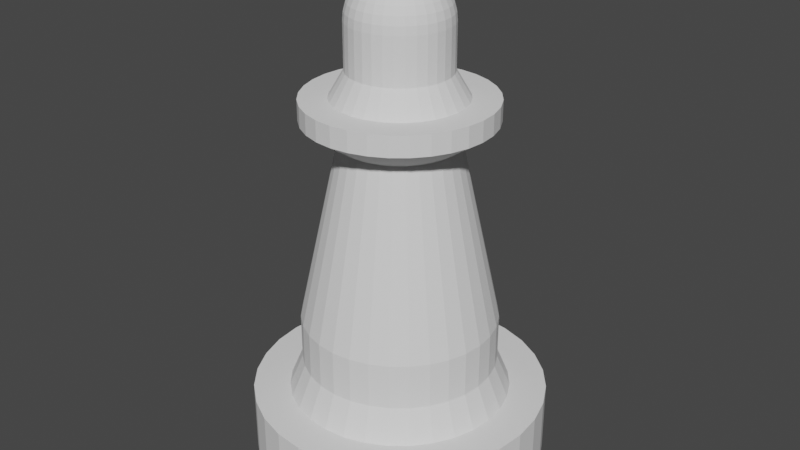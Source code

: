 # Source: player.blend  (saved by Blender 4.0.36; exported with 4.5.12 LTS)
import bpy
from mathutils import Matrix  # noqa: F401  (used for matrix-valued properties, if any)

bpy.ops.wm.read_factory_settings(use_empty=True)
scene = bpy.context.scene
scene.name = 'Scene'

# ---- collections
col_collection = bpy.data.collections.new('Collection'); scene.collection.children.link(col_collection)

# ---- world
world_world = bpy.data.worlds.new('World'); scene.world = world_world
world_world.use_nodes = True; world_world.node_tree.nodes.clear()
_N = world_world.node_tree.nodes; _L = world_world.node_tree.links
n0 = _N.new('ShaderNodeOutputWorld'); n0.name = 'World Output'; n0.location = (300, 300)
n1 = _N.new('ShaderNodeBackground'); n1.name = 'Background'; n1.location = (10, 300)
n1.inputs[0].default_value = (0.05088, 0.05088, 0.05088, 1.0)
_L.new(n1.outputs[0], n0.inputs[0])
n0.is_active_output = True
world_world.color = (0.05088, 0.05088, 0.05088)
world_world.use_sun_shadow = False
world_world.sun_shadow_jitter_overblur = 0.0

# ---- meshes
me_cylinder = bpy.data.meshes.new('Cylinder')
me_cylinder.from_pydata([(0.0, 1.0, -1.0), (0.0, 1.0, -0.5011), (0.1951, 0.9808, -1.0), (0.1951, 0.9808, -0.5011), (0.3827, 0.9239, -1.0), (0.3827, 0.9239, -0.5011), (0.5556, 0.8315, -1.0), (0.5556, 0.8315, -0.5011), (0.7071, 0.7071, -1.0), (0.7071, 0.7071, -0.5011), (0.8315, 0.5556, -1.0), (0.8315, 0.5556, -0.5011), (0.9239, 0.3827, -1.0), (0.9239, 0.3827, -0.5011), (0.9808, 0.1951, -1.0), (0.9808, 0.1951, -0.5011), (1.0, 0.0, -1.0), (1.0, 0.0, -0.5011), (0.9808, -0.1951, -1.0), (0.9808, -0.1951, -0.5011), (0.9239, -0.3827, -1.0), (0.9239, -0.3827, -0.5011), (0.8315, -0.5556, -1.0), (0.8315, -0.5556, -0.5011), (0.7071, -0.7071, -1.0), (0.7071, -0.7071, -0.5011), (0.5556, -0.8315, -1.0), (0.5556, -0.8315, -0.5011), (0.3827, -0.9239, -1.0), (0.3827, -0.9239, -0.5011), (0.1951, -0.9808, -1.0), (0.1951, -0.9808, -0.5011), (0.0, -1.0, -1.0), (0.0, -1.0, -0.5011), (-0.1951, -0.9808, -1.0), (-0.1951, -0.9808, -0.5011), (-0.3827, -0.9239, -1.0), (-0.3827, -0.9239, -0.5011), (-0.5556, -0.8315, -1.0), (-0.5556, -0.8315, -0.5011), (-0.7071, -0.7071, -1.0), (-0.7071, -0.7071, -0.5011), (-0.8315, -0.5556, -1.0), (-0.8315, -0.5556, -0.5011), (-0.9239, -0.3827, -1.0), (-0.9239, -0.3827, -0.5011), (-0.9808, -0.1951, -1.0), (-0.9808, -0.1951, -0.5011), (-1.0, 0.0, -1.0), (-1.0, 0.0, -0.5011), (-0.9808, 0.1951, -1.0), (-0.9808, 0.1951, -0.5011), (-0.9239, 0.3827, -1.0), (-0.9239, 0.3827, -0.5011), (-0.8315, 0.5556, -1.0), (-0.8315, 0.5556, -0.5011), (-0.7071, 0.7071, -1.0), (-0.7071, 0.7071, -0.5011), (-0.5556, 0.8315, -1.0), (-0.5556, 0.8315, -0.5011), (-0.3827, 0.9239, -1.0), (-0.3827, 0.9239, -0.5011), (-0.1951, 0.9808, -1.0), (-0.1951, 0.9808, -0.5011), (0.1468, 0.7383, -0.5011), (-7.766e-09, 0.7527, -0.5011), (0.2881, 0.6954, -0.5011), (0.4182, 0.6259, -0.5011), (0.5322, 0.5322, -0.5011), (0.6259, 0.4182, -0.5011), (0.6954, 0.2881, -0.5011), (0.7383, 0.1468, -0.5011), (0.7527, -2.219e-09, -0.5011), (0.7383, -0.1468, -0.5011), (0.6954, -0.2881, -0.5011), (0.6259, -0.4182, -0.5011), (0.5322, -0.5322, -0.5011), (0.4182, -0.6259, -0.5011), (0.2881, -0.6954, -0.5011), (0.1468, -0.7383, -0.5011), (-7.766e-09, -0.7527, -0.5011), (-0.1468, -0.7383, -0.5011), (-0.2881, -0.6954, -0.5011), (-0.4182, -0.6259, -0.5011), (-0.5322, -0.5322, -0.5011), (-0.6259, -0.4182, -0.5011), (-0.6954, -0.2881, -0.5011), (-0.7383, -0.1468, -0.5011), (-0.7527, -2.219e-09, -0.5011), (-0.7383, 0.1468, -0.5011), (-0.6954, 0.2881, -0.5011), (-0.6259, 0.4182, -0.5011), (-0.5322, 0.5322, -0.5011), (-0.4182, 0.6259, -0.5011), (-0.2881, 0.6954, -0.5011), (-0.1468, 0.7383, -0.5011), (0.1288, 0.6475, -0.2782), (-5.578e-09, 0.6602, -0.2782), (0.2526, 0.6099, -0.2782), (0.3668, 0.5489, -0.2782), (0.4668, 0.4668, -0.2782), (0.5489, 0.3668, -0.2782), (0.6099, 0.2526, -0.2782), (0.6475, 0.1288, -0.2782), (0.6602, -2.497e-09, -0.2782), (0.6475, -0.1288, -0.2782), (0.6099, -0.2526, -0.2782), (0.5489, -0.3668, -0.2782), (0.4668, -0.4668, -0.2782), (0.3668, -0.5489, -0.2782), (0.2526, -0.6099, -0.2782), (0.1288, -0.6475, -0.2782), (-5.578e-09, -0.6602, -0.2782), (-0.1288, -0.6475, -0.2782), (-0.2526, -0.6099, -0.2782), (-0.3668, -0.5489, -0.2782), (-0.4668, -0.4668, -0.2782), (-0.5489, -0.3668, -0.2782), (-0.6099, -0.2526, -0.2782), (-0.6475, -0.1288, -0.2782), (-0.6602, -2.497e-09, -0.2782), (-0.6475, 0.1288, -0.2782), (-0.6099, 0.2526, -0.2782), (-0.5489, 0.3668, -0.2782), (-0.4668, 0.4668, -0.2782), (-0.3668, 0.5489, -0.2782), (-0.2526, 0.6099, -0.2782), (-0.1288, 0.6475, -0.2782), (0.1288, 0.6475, 0.03424), (-3.012e-09, 0.6602, 0.03424), (0.2526, 0.6099, 0.03424), (0.3668, 0.5489, 0.03424), (0.4668, 0.4668, 0.03424), (0.5489, 0.3668, 0.03424), (0.6099, 0.2526, 0.03424), (0.6475, 0.1288, 0.03424), (0.6602, -2.497e-09, 0.03424), (0.6475, -0.1288, 0.03424), (0.6099, -0.2526, 0.03424), (0.5489, -0.3668, 0.03424), (0.4668, -0.4668, 0.03424), (0.3668, -0.5489, 0.03424), (0.2526, -0.6099, 0.03424), (0.1288, -0.6475, 0.03424), (-3.012e-09, -0.6602, 0.03424), (-0.1288, -0.6475, 0.03424), (-0.2526, -0.6099, 0.03424), (-0.3668, -0.5489, 0.03424), (-0.4668, -0.4668, 0.03424), (-0.5489, -0.3668, 0.03424), (-0.6099, -0.2526, 0.03424), (-0.6475, -0.1288, 0.03424), (-0.6602, -2.497e-09, 0.03424), (-0.6475, 0.1288, 0.03424), (-0.6099, 0.2526, 0.03424), (-0.5489, 0.3668, 0.03424), (-0.4668, 0.4668, 0.03424), (-0.3668, 0.5489, 0.03424), (-0.2526, 0.6099, 0.03424), (-0.1288, 0.6475, 0.03424), (0.07623, 0.3832, 1.264), (-1.543e-09, 0.3908, 1.264), (0.1495, 0.361, 1.264), (0.2171, 0.3249, 1.264), (0.2763, 0.2763, 1.264), (0.3249, 0.2171, 1.264), (0.361, 0.1495, 1.264), (0.3832, 0.07623, 1.264), (0.3908, -5.627e-10, 1.264), (0.3832, -0.07623, 1.264), (0.361, -0.1495, 1.264), (0.3249, -0.2171, 1.264), (0.2763, -0.2763, 1.264), (0.2171, -0.3249, 1.264), (0.1495, -0.361, 1.264), (0.07623, -0.3832, 1.264), (-1.543e-09, -0.3908, 1.264), (-0.07623, -0.3832, 1.264), (-0.1495, -0.361, 1.264), (-0.2171, -0.3249, 1.264), (-0.2763, -0.2763, 1.264), (-0.3249, -0.2171, 1.264), (-0.361, -0.1495, 1.264), (-0.3832, -0.07623, 1.264), (-0.3908, -5.627e-10, 1.264), (-0.3832, 0.07623, 1.264), (-0.361, 0.1495, 1.264), (-0.3249, 0.2171, 1.264), (-0.2763, 0.2763, 1.264), (-0.2171, 0.3249, 1.264), (-0.1495, 0.361, 1.264), (-0.07623, 0.3832, 1.264), (0.1221, 0.6138, 1.419), (8.38e-09, 0.6258, 1.419), (0.2395, 0.5782, 1.419), (0.3477, 0.5203, 1.419), (0.4425, 0.4425, 1.419), (0.5203, 0.3477, 1.419), (0.5782, 0.2395, 1.419), (0.6138, 0.1221, 1.419), (0.6258, 4.482e-10, 1.419), (0.6138, -0.1221, 1.419), (0.5782, -0.2395, 1.419), (0.5203, -0.3477, 1.419), (0.4425, -0.4425, 1.419), (0.3477, -0.5203, 1.419), (0.2395, -0.5782, 1.419), (0.1221, -0.6138, 1.419), (8.38e-09, -0.6258, 1.419), (-0.1221, -0.6138, 1.419), (-0.2395, -0.5782, 1.419), (-0.3477, -0.5203, 1.419), (-0.4425, -0.4425, 1.419), (-0.5203, -0.3477, 1.419), (-0.5782, -0.2395, 1.419), (-0.6138, -0.1221, 1.419), (-0.6258, 4.482e-10, 1.419), (-0.6138, 0.1221, 1.419), (-0.5782, 0.2395, 1.419), (-0.5203, 0.3477, 1.419), (-0.4425, 0.4425, 1.419), (-0.3477, 0.5203, 1.419), (-0.2395, 0.5782, 1.419), (-0.1221, 0.6138, 1.419), (0.1221, 0.6138, 1.557), (-1.712e-09, 0.6258, 1.557), (0.2395, 0.5782, 1.557), (0.3477, 0.5203, 1.557), (0.4425, 0.4425, 1.557), (0.5203, 0.3477, 1.557), (0.5782, 0.2395, 1.557), (0.6138, 0.1221, 1.557), (0.6258, 4.482e-10, 1.557), (0.6138, -0.1221, 1.557), (0.5782, -0.2395, 1.557), (0.5203, -0.3477, 1.557), (0.4425, -0.4425, 1.557), (0.3477, -0.5203, 1.557), (0.2395, -0.5782, 1.557), (0.1221, -0.6138, 1.557), (-1.712e-09, -0.6258, 1.557), (-0.1221, -0.6138, 1.557), (-0.2395, -0.5782, 1.557), (-0.3477, -0.5203, 1.557), (-0.4425, -0.4425, 1.557), (-0.5203, -0.3477, 1.557), (-0.5782, -0.2395, 1.557), (-0.6138, -0.1221, 1.557), (-0.6258, 4.482e-10, 1.557), (-0.6138, 0.1221, 1.557), (-0.5782, 0.2395, 1.557), (-0.5203, 0.3477, 1.557), (-0.4425, 0.4425, 1.557), (-0.3477, 0.5203, 1.557), (-0.2395, 0.5782, 1.557), (-0.1221, 0.6138, 1.557), (0.08583, 0.4315, 1.557), (1.461e-09, 0.44, 1.557), (0.1684, 0.4065, 1.557), (0.2444, 0.3658, 1.557), (0.3111, 0.3111, 1.557), (0.3658, 0.2444, 1.557), (0.4065, 0.1684, 1.557), (0.4315, 0.08583, 1.557), (0.44, -3.51e-10, 1.557), (0.4315, -0.08583, 1.557), (0.4065, -0.1684, 1.557), (0.3658, -0.2444, 1.557), (0.3111, -0.3111, 1.557), (0.2444, -0.3658, 1.557), (0.1684, -0.4065, 1.557), (0.08583, -0.4315, 1.557), (1.461e-09, -0.44, 1.557), (-0.08583, -0.4315, 1.557), (-0.1684, -0.4065, 1.557), (-0.2444, -0.3658, 1.557), (-0.3111, -0.3111, 1.557), (-0.3658, -0.2444, 1.557), (-0.4065, -0.1684, 1.557), (-0.4315, -0.08583, 1.557), (-0.44, -3.51e-10, 1.557), (-0.4315, 0.08583, 1.557), (-0.4065, 0.1684, 1.557), (-0.3658, 0.2444, 1.557), (-0.3111, 0.3111, 1.557), (-0.2444, 0.3658, 1.557), (-0.1684, 0.4065, 1.557), (-0.08583, 0.4315, 1.557), (0.06626, 0.3331, 1.728), (-5.283e-09, 0.3396, 1.728), (0.13, 0.3138, 1.728), (0.1887, 0.2824, 1.728), (0.2401, 0.2401, 1.728), (0.2824, 0.1887, 1.728), (0.3138, 0.13, 1.728), (0.3331, 0.06626, 1.728), (0.3396, 1.008e-09, 1.728), (0.3331, -0.06626, 1.728), (0.3138, -0.13, 1.728), (0.2824, -0.1887, 1.728), (0.2401, -0.2401, 1.728), (0.1887, -0.2824, 1.728), (0.13, -0.3138, 1.728), (0.06626, -0.3331, 1.728), (-5.283e-09, -0.3396, 1.728), (-0.06626, -0.3331, 1.728), (-0.13, -0.3138, 1.728), (-0.1887, -0.2824, 1.728), (-0.2401, -0.2401, 1.728), (-0.2824, -0.1887, 1.728), (-0.3138, -0.13, 1.728), (-0.3331, -0.06626, 1.728), (-0.3396, 1.008e-09, 1.728), (-0.3331, 0.06626, 1.728), (-0.3138, 0.13, 1.728), (-0.2824, 0.1887, 1.728), (-0.2401, 0.2401, 1.728), (-0.1887, 0.2824, 1.728), (-0.13, 0.3138, 1.728), (-0.06626, 0.3331, 1.728), (0.0, 1.0, -0.9705), (0.1951, 0.9808, -0.9705), (0.3827, 0.9239, -0.9705), (0.5556, 0.8315, -0.9705), (0.7071, 0.7071, -0.9705), (0.8315, 0.5556, -0.9705), (0.9239, 0.3827, -0.9705), (0.9808, 0.1951, -0.9705), (1.0, 0.0, -0.9705), (0.9808, -0.1951, -0.9705), (0.9239, -0.3827, -0.9705), (0.8315, -0.5556, -0.9705), (0.7071, -0.7071, -0.9705), (0.5556, -0.8315, -0.9705), (0.3827, -0.9239, -0.9705), (0.1951, -0.9808, -0.9705), (0.0, -1.0, -0.9705), (-0.1951, -0.9808, -0.9705), (-0.3827, -0.9239, -0.9705), (-0.5556, -0.8315, -0.9705), (-0.7071, -0.7071, -0.9705), (-0.8315, -0.5556, -0.9705), (-0.9239, -0.3827, -0.9705), (-0.9808, -0.1951, -0.9705), (-1.0, 0.0, -0.9705), (-0.9808, 0.1951, -0.9705), (-0.9239, 0.3827, -0.9705), (-0.8315, 0.5556, -0.9705), (-0.7071, 0.7071, -0.9705), (-0.5556, 0.8315, -0.9705), (-0.3827, 0.9239, -0.9705), (-0.1951, 0.9808, -0.9705), (0.003076, 0.01546, 2.358), (0.06626, 0.3331, 2.036), (0.01405, 0.07062, 2.353), (0.02468, 0.1241, 2.339), (0.03467, 0.1743, 2.315), (0.04369, 0.2196, 2.283), (0.05147, 0.2588, 2.243), (0.05779, 0.2905, 2.197), (0.06245, 0.3139, 2.146), (0.0653, 0.3283, 2.092), (8.403e-08, 0.3396, 2.036), (1.788e-07, 0.01577, 2.358), (1.004e-07, 0.3347, 2.092), (1.159e-07, 0.3201, 2.146), (1.306e-07, 0.2962, 2.197), (1.444e-07, 0.2638, 2.243), (1.56e-07, 0.2239, 2.283), (1.655e-07, 0.1777, 2.315), (1.725e-07, 0.1265, 2.339), (1.772e-07, 0.072, 2.353), (0.006034, 0.01457, 2.358), (0.13, 0.3138, 2.036), (0.02755, 0.06652, 2.353), (0.04842, 0.1169, 2.339), (0.068, 0.1642, 2.315), (0.08569, 0.2069, 2.283), (0.101, 0.2438, 2.243), (0.1134, 0.2737, 2.197), (0.1225, 0.2957, 2.146), (0.1281, 0.3092, 2.092), (0.008759, 0.01311, 2.358), (0.1887, 0.2824, 2.036), (0.04, 0.05987, 2.353), (0.0703, 0.1052, 2.339), (0.09872, 0.1477, 2.315), (0.1244, 0.1862, 2.283), (0.1466, 0.2194, 2.243), (0.1646, 0.2463, 2.197), (0.1778, 0.2661, 2.146), (0.1859, 0.2783, 2.092), (0.01115, 0.01115, 2.358), (0.2401, 0.2401, 2.036), (0.05091, 0.05091, 2.353), (0.08947, 0.08947, 2.339), (0.1256, 0.1256, 2.315), (0.1583, 0.1583, 2.283), (0.1866, 0.1866, 2.243), (0.2095, 0.2095, 2.197), (0.2263, 0.2263, 2.146), (0.2367, 0.2367, 2.092), (0.01311, 0.008759, 2.358), (0.2824, 0.1887, 2.036), (0.05987, 0.04, 2.353), (0.1052, 0.0703, 2.339), (0.1477, 0.09872, 2.315), (0.1862, 0.1244, 2.283), (0.2194, 0.1466, 2.243), (0.2463, 0.1646, 2.197), (0.2661, 0.1778, 2.146), (0.2783, 0.1859, 2.092), (0.01457, 0.006033, 2.358), (0.3138, 0.13, 2.036), (0.06652, 0.02755, 2.353), (0.1169, 0.04842, 2.339), (0.1642, 0.068, 2.315), (0.2069, 0.08569, 2.283), (0.2438, 0.101, 2.243), (0.2737, 0.1134, 2.197), (0.2957, 0.1225, 2.146), (0.3092, 0.1281, 2.092), (0.01546, 0.003076, 2.358), (0.3331, 0.06626, 2.036), (0.07062, 0.01405, 2.353), (0.1241, 0.02468, 2.339), (0.1743, 0.03467, 2.315), (0.2196, 0.04369, 2.283), (0.2588, 0.05147, 2.243), (0.2905, 0.05779, 2.197), (0.3139, 0.06245, 2.146), (0.3283, 0.0653, 2.092), (0.01577, 0.0, 2.358), (0.3396, 1.008e-09, 2.036), (0.072, 1.164e-10, 2.353), (0.1265, 4.657e-10, 2.339), (0.1777, 4.657e-10, 2.315), (0.2239, 4.657e-10, 2.283), (0.2638, 6.985e-10, 2.243), (0.2962, 9.313e-10, 2.197), (0.3201, 9.313e-10, 2.146), (0.3347, 9.313e-10, 2.092), (0.01546, -0.003076, 2.358), (0.3331, -0.06626, 2.036), (0.07062, -0.01405, 2.353), (0.1241, -0.02468, 2.339), (0.1743, -0.03467, 2.315), (0.2196, -0.04369, 2.283), (0.2588, -0.05147, 2.243), (0.2905, -0.05779, 2.197), (0.3139, -0.06245, 2.146), (0.3283, -0.0653, 2.092), (0.01457, -0.006033, 2.358), (0.3138, -0.13, 2.036), (0.06652, -0.02755, 2.353), (0.1169, -0.04842, 2.339), (0.1642, -0.068, 2.315), (0.2069, -0.08569, 2.283), (0.2438, -0.101, 2.243), (0.2737, -0.1134, 2.197), (0.2957, -0.1225, 2.146), (0.3092, -0.1281, 2.092), (0.01311, -0.008759, 2.358), (0.2824, -0.1887, 2.036), (0.05987, -0.04, 2.353), (0.1052, -0.0703, 2.339), (0.1477, -0.09872, 2.315), (0.1862, -0.1244, 2.283), (0.2194, -0.1466, 2.243), (0.2463, -0.1646, 2.197), (0.2661, -0.1778, 2.146), (0.2783, -0.1859, 2.092), (0.01115, -0.01115, 2.358), (0.2401, -0.2401, 2.036), (0.05091, -0.05091, 2.353), (0.08947, -0.08947, 2.339), (0.1256, -0.1256, 2.315), (0.1583, -0.1583, 2.283), (0.1866, -0.1866, 2.243), (0.2095, -0.2095, 2.197), (0.2263, -0.2263, 2.146), (0.2367, -0.2367, 2.092), (0.008759, -0.01311, 2.358), (0.1887, -0.2824, 2.036), (0.04, -0.05987, 2.353), (0.0703, -0.1052, 2.339), (0.09872, -0.1477, 2.315), (0.1244, -0.1862, 2.283), (0.1466, -0.2194, 2.243), (0.1646, -0.2463, 2.197), (0.1778, -0.2661, 2.146), (0.1859, -0.2783, 2.092), (0.006034, -0.01457, 2.358), (0.13, -0.3138, 2.036), (0.02755, -0.06652, 2.353), (0.04842, -0.1169, 2.339), (0.068, -0.1642, 2.315), (0.08569, -0.2069, 2.283), (0.101, -0.2438, 2.243), (0.1134, -0.2737, 2.197), (0.1225, -0.2957, 2.146), (0.1281, -0.3092, 2.092), (0.003076, -0.01546, 2.358), (0.06626, -0.3331, 2.036), (0.01405, -0.07062, 2.353), (0.02468, -0.1241, 2.339), (0.03467, -0.1743, 2.315), (0.04369, -0.2196, 2.283), (0.05147, -0.2588, 2.243), (0.05779, -0.2905, 2.197), (0.06245, -0.3139, 2.146), (0.0653, -0.3283, 2.092), (1.788e-07, -0.01577, 2.358), (8.403e-08, -0.3396, 2.036), (1.772e-07, -0.072, 2.353), (1.725e-07, -0.1265, 2.339), (1.655e-07, -0.1777, 2.315), (1.56e-07, -0.2239, 2.283), (1.444e-07, -0.2638, 2.243), (1.306e-07, -0.2962, 2.197), (1.159e-07, -0.3201, 2.146), (1.004e-07, -0.3347, 2.092), (-0.003076, -0.01546, 2.358), (-0.06626, -0.3331, 2.036), (-0.01405, -0.07062, 2.353), (-0.02468, -0.1241, 2.339), (-0.03467, -0.1743, 2.315), (-0.04369, -0.2196, 2.283), (-0.05147, -0.2588, 2.243), (-0.05779, -0.2905, 2.197), (-0.06244, -0.3139, 2.146), (-0.0653, -0.3283, 2.092), (-0.006033, -0.01457, 2.358), (-0.13, -0.3138, 2.036), (-0.02755, -0.06652, 2.353), (-0.04842, -0.1169, 2.339), (-0.068, -0.1642, 2.315), (-0.08569, -0.2069, 2.283), (-0.101, -0.2438, 2.243), (-0.1134, -0.2737, 2.197), (-0.1225, -0.2957, 2.146), (-0.1281, -0.3092, 2.092), (-0.008759, -0.01311, 2.358), (-0.1887, -0.2824, 2.036), (-0.04, -0.05987, 2.353), (-0.0703, -0.1052, 2.339), (-0.09872, -0.1477, 2.315), (-0.1244, -0.1862, 2.283), (-0.1466, -0.2194, 2.243), (-0.1646, -0.2463, 2.197), (-0.1778, -0.2661, 2.146), (-0.1859, -0.2783, 2.092), (-0.01115, -0.01115, 2.358), (-0.2401, -0.2401, 2.036), (-0.05091, -0.05091, 2.353), (-0.08947, -0.08947, 2.339), (-0.1256, -0.1256, 2.315), (-0.1583, -0.1583, 2.283), (-0.1866, -0.1866, 2.243), (-0.2095, -0.2095, 2.197), (-0.2263, -0.2263, 2.146), (-0.2367, -0.2367, 2.092), (-0.01311, -0.008759, 2.358), (-0.2824, -0.1887, 2.036), (-0.05987, -0.04, 2.353), (-0.1052, -0.0703, 2.339), (-0.1477, -0.09872, 2.315), (-0.1862, -0.1244, 2.283), (-0.2194, -0.1466, 2.243), (-0.2463, -0.1646, 2.197), (-0.2661, -0.1778, 2.146), (-0.2783, -0.1859, 2.092), (-0.01457, -0.006033, 2.358), (-0.3138, -0.13, 2.036), (-0.06652, -0.02755, 2.353), (-0.1169, -0.04842, 2.339), (-0.1642, -0.068, 2.315), (-0.2069, -0.08569, 2.283), (-0.2438, -0.101, 2.243), (-0.2737, -0.1134, 2.197), (-0.2957, -0.1225, 2.146), (-0.3092, -0.1281, 2.092), (-0.01546, -0.003076, 2.358), (-0.3331, -0.06626, 2.036), (-0.07062, -0.01405, 2.353), (-0.1241, -0.02468, 2.339), (-0.1743, -0.03467, 2.315), (-0.2196, -0.04369, 2.283), (-0.2588, -0.05147, 2.243), (-0.2905, -0.05779, 2.197), (-0.3139, -0.06245, 2.146), (-0.3283, -0.0653, 2.092), (-0.01577, 0.0, 2.358), (-0.3396, 1.008e-09, 2.036), (-0.072, 1.164e-10, 2.353), (-0.1265, 4.657e-10, 2.339), (-0.1777, 4.657e-10, 2.315), (-0.2239, 4.657e-10, 2.283), (-0.2638, 6.985e-10, 2.243), (-0.2962, 9.313e-10, 2.197), (-0.3201, 9.313e-10, 2.146), (-0.3347, 9.313e-10, 2.092), (-0.01546, 0.003076, 2.358), (-0.3331, 0.06626, 2.036), (-0.07062, 0.01405, 2.353), (-0.1241, 0.02468, 2.339), (-0.1743, 0.03467, 2.315), (-0.2196, 0.04369, 2.283), (-0.2588, 0.05147, 2.243), (-0.2905, 0.05779, 2.197), (-0.3139, 0.06245, 2.146), (-0.3283, 0.0653, 2.092), (-0.01457, 0.006033, 2.358), (-0.3138, 0.13, 2.036), (-0.06652, 0.02755, 2.353), (-0.1169, 0.04842, 2.339), (-0.1642, 0.068, 2.315), (-0.2069, 0.08569, 2.283), (-0.2438, 0.101, 2.243), (-0.2737, 0.1134, 2.197), (-0.2957, 0.1225, 2.146), (-0.3092, 0.1281, 2.092), (-0.01311, 0.008759, 2.358), (-0.2824, 0.1887, 2.036), (-0.05987, 0.04, 2.353), (-0.1052, 0.0703, 2.339), (-0.1477, 0.09872, 2.315), (-0.1862, 0.1244, 2.283), (-0.2194, 0.1466, 2.243), (-0.2463, 0.1646, 2.197), (-0.2661, 0.1778, 2.146), (-0.2783, 0.1859, 2.092), (-0.01115, 0.01115, 2.358), (-0.2401, 0.2401, 2.036), (-0.05091, 0.05091, 2.353), (-0.08947, 0.08947, 2.339), (-0.1256, 0.1256, 2.315), (-0.1583, 0.1583, 2.283), (-0.1866, 0.1866, 2.243), (-0.2095, 0.2095, 2.197), (-0.2263, 0.2263, 2.146), (-0.2367, 0.2367, 2.092), (-0.008759, 0.01311, 2.358), (-0.1887, 0.2824, 2.036), (-0.04, 0.05987, 2.353), (-0.0703, 0.1052, 2.339), (-0.09872, 0.1477, 2.315), (-0.1244, 0.1862, 2.283), (-0.1466, 0.2194, 2.243), (-0.1646, 0.2463, 2.197), (-0.1778, 0.2661, 2.146), (-0.1859, 0.2783, 2.092), (-0.006033, 0.01457, 2.358), (-0.13, 0.3138, 2.036), (-0.02755, 0.06652, 2.353), (-0.04842, 0.1169, 2.339), (-0.068, 0.1642, 2.315), (-0.08569, 0.2069, 2.283), (-0.101, 0.2438, 2.243), (-0.1134, 0.2737, 2.197), (-0.1225, 0.2957, 2.146), (-0.1281, 0.3092, 2.092), (-0.003076, 0.01546, 2.358), (-0.06626, 0.3331, 2.036), (-0.01405, 0.07062, 2.353), (-0.02468, 0.1241, 2.339), (-0.03467, 0.1743, 2.315), (-0.04369, 0.2196, 2.283), (-0.05147, 0.2588, 2.243), (-0.05779, 0.2905, 2.197), (-0.06244, 0.3139, 2.146), (-0.0653, 0.3283, 2.092)], [], [(320, 1, 3, 321), (321, 3, 5, 322), (322, 5, 7, 323), (323, 7, 9, 324), (324, 9, 11, 325), (325, 11, 13, 326), (326, 13, 15, 327), (327, 15, 17, 328), (328, 17, 19, 329), (329, 19, 21, 330), (330, 21, 23, 331), (331, 23, 25, 332), (332, 25, 27, 333), (333, 27, 29, 334), (334, 29, 31, 335), (335, 31, 33, 336), (336, 33, 35, 337), (337, 35, 37, 338), (338, 37, 39, 339), (339, 39, 41, 340), (340, 41, 43, 341), (341, 43, 45, 342), (342, 45, 47, 343), (343, 47, 49, 344), (344, 49, 51, 345), (345, 51, 53, 346), (346, 53, 55, 347), (347, 55, 57, 348), (348, 57, 59, 349), (349, 59, 61, 350), (17, 15, 71, 72), (350, 61, 63, 351), (351, 63, 1, 320), (0, 2, 4, 6, 8, 10, 12, 14, 16, 18, 20, 22, 24, 26, 28, 30, 32, 34, 36, 38, 40, 42, 44, 46, 48, 50, 52, 54, 56, 58, 60, 62), (72, 71, 103, 104), (35, 33, 80, 81), (53, 51, 89, 90), (9, 7, 67, 68), (27, 25, 76, 77), (45, 43, 85, 86), (63, 61, 94, 95), (19, 17, 72, 73), (37, 35, 81, 82), (55, 53, 90, 91), (11, 9, 68, 69), (29, 27, 77, 78), (47, 45, 86, 87), (3, 1, 65, 64), (1, 63, 95, 65), (21, 19, 73, 74), (39, 37, 82, 83), (57, 55, 91, 92), (13, 11, 69, 70), (31, 29, 78, 79), (49, 47, 87, 88), (5, 3, 64, 66), (23, 21, 74, 75), (41, 39, 83, 84), (59, 57, 92, 93), (15, 13, 70, 71), (33, 31, 79, 80), (51, 49, 88, 89), (7, 5, 66, 67), (25, 23, 75, 76), (43, 41, 84, 85), (61, 59, 93, 94), (107, 106, 138, 139), (86, 85, 117, 118), (73, 72, 104, 105), (87, 86, 118, 119), (74, 73, 105, 106), (88, 87, 119, 120), (75, 74, 106, 107), (89, 88, 120, 121), (76, 75, 107, 108), (90, 89, 121, 122), (77, 76, 108, 109), (91, 90, 122, 123), (78, 77, 109, 110), (64, 65, 97, 96), (92, 91, 123, 124), (79, 78, 110, 111), (66, 64, 96, 98), (93, 92, 124, 125), (80, 79, 111, 112), (67, 66, 98, 99), (94, 93, 125, 126), (81, 80, 112, 113), (68, 67, 99, 100), (95, 94, 126, 127), (82, 81, 113, 114), (69, 68, 100, 101), (65, 95, 127, 97), (83, 82, 114, 115), (70, 69, 101, 102), (84, 83, 115, 116), (71, 70, 102, 103), (85, 84, 116, 117), (142, 141, 173, 174), (121, 120, 152, 153), (108, 107, 139, 140), (122, 121, 153, 154), (109, 108, 140, 141), (123, 122, 154, 155), (110, 109, 141, 142), (96, 97, 129, 128), (124, 123, 155, 156), (111, 110, 142, 143), (98, 96, 128, 130), (125, 124, 156, 157), (112, 111, 143, 144), (99, 98, 130, 131), (126, 125, 157, 158), (113, 112, 144, 145), (100, 99, 131, 132), (127, 126, 158, 159), (114, 113, 145, 146), (101, 100, 132, 133), (97, 127, 159, 129), (115, 114, 146, 147), (102, 101, 133, 134), (116, 115, 147, 148), (103, 102, 134, 135), (117, 116, 148, 149), (104, 103, 135, 136), (118, 117, 149, 150), (105, 104, 136, 137), (119, 118, 150, 151), (106, 105, 137, 138), (120, 119, 151, 152), (177, 176, 208, 209), (128, 129, 161, 160), (156, 155, 187, 188), (143, 142, 174, 175), (130, 128, 160, 162), (157, 156, 188, 189), (144, 143, 175, 176), (131, 130, 162, 163), (158, 157, 189, 190), (145, 144, 176, 177), (132, 131, 163, 164), (159, 158, 190, 191), (146, 145, 177, 178), (133, 132, 164, 165), (129, 159, 191, 161), (147, 146, 178, 179), (134, 133, 165, 166), (148, 147, 179, 180), (135, 134, 166, 167), (149, 148, 180, 181), (136, 135, 167, 168), (150, 149, 181, 182), (137, 136, 168, 169), (151, 150, 182, 183), (138, 137, 169, 170), (152, 151, 183, 184), (139, 138, 170, 171), (153, 152, 184, 185), (140, 139, 171, 172), (154, 153, 185, 186), (141, 140, 172, 173), (155, 154, 186, 187), (212, 211, 243, 244), (164, 163, 195, 196), (191, 190, 222, 223), (178, 177, 209, 210), (165, 164, 196, 197), (161, 191, 223, 193), (179, 178, 210, 211), (166, 165, 197, 198), (180, 179, 211, 212), (167, 166, 198, 199), (181, 180, 212, 213), (168, 167, 199, 200), (182, 181, 213, 214), (169, 168, 200, 201), (183, 182, 214, 215), (170, 169, 201, 202), (184, 183, 215, 216), (171, 170, 202, 203), (185, 184, 216, 217), (172, 171, 203, 204), (186, 185, 217, 218), (173, 172, 204, 205), (187, 186, 218, 219), (174, 173, 205, 206), (160, 161, 193, 192), (188, 187, 219, 220), (175, 174, 206, 207), (162, 160, 192, 194), (189, 188, 220, 221), (176, 175, 207, 208), (163, 162, 194, 195), (190, 189, 221, 222), (247, 246, 278, 279), (199, 198, 230, 231), (213, 212, 244, 245), (200, 199, 231, 232), (214, 213, 245, 246), (201, 200, 232, 233), (215, 214, 246, 247), (202, 201, 233, 234), (216, 215, 247, 248), (203, 202, 234, 235), (217, 216, 248, 249), (204, 203, 235, 236), (218, 217, 249, 250), (205, 204, 236, 237), (219, 218, 250, 251), (206, 205, 237, 238), (192, 193, 225, 224), (220, 219, 251, 252), (207, 206, 238, 239), (194, 192, 224, 226), (221, 220, 252, 253), (208, 207, 239, 240), (195, 194, 226, 227), (222, 221, 253, 254), (209, 208, 240, 241), (196, 195, 227, 228), (223, 222, 254, 255), (210, 209, 241, 242), (197, 196, 228, 229), (193, 223, 255, 225), (211, 210, 242, 243), (198, 197, 229, 230), (282, 281, 313, 314), (234, 233, 265, 266), (248, 247, 279, 280), (235, 234, 266, 267), (249, 248, 280, 281), (236, 235, 267, 268), (250, 249, 281, 282), (237, 236, 268, 269), (251, 250, 282, 283), (238, 237, 269, 270), (224, 225, 257, 256), (252, 251, 283, 284), (239, 238, 270, 271), (226, 224, 256, 258), (253, 252, 284, 285), (240, 239, 271, 272), (227, 226, 258, 259), (254, 253, 285, 286), (241, 240, 272, 273), (228, 227, 259, 260), (255, 254, 286, 287), (242, 241, 273, 274), (229, 228, 260, 261), (225, 255, 287, 257), (243, 242, 274, 275), (230, 229, 261, 262), (244, 243, 275, 276), (231, 230, 262, 263), (245, 244, 276, 277), (232, 231, 263, 264), (246, 245, 277, 278), (233, 232, 264, 265), (289, 319, 663, 362), (269, 268, 300, 301), (283, 282, 314, 315), (270, 269, 301, 302), (256, 257, 289, 288), (284, 283, 315, 316), (271, 270, 302, 303), (258, 256, 288, 290), (285, 284, 316, 317), (272, 271, 303, 304), (259, 258, 290, 291), (286, 285, 317, 318), (273, 272, 304, 305), (260, 259, 291, 292), (287, 286, 318, 319), (274, 273, 305, 306), (261, 260, 292, 293), (257, 287, 319, 289), (275, 274, 306, 307), (262, 261, 293, 294), (276, 275, 307, 308), (263, 262, 294, 295), (277, 276, 308, 309), (264, 263, 295, 296), (278, 277, 309, 310), (265, 264, 296, 297), (279, 278, 310, 311), (266, 265, 297, 298), (280, 279, 311, 312), (267, 266, 298, 299), (281, 280, 312, 313), (268, 267, 299, 300), (290, 288, 353, 373), (318, 317, 643, 653), (305, 304, 513, 523), (292, 291, 383, 393), (319, 318, 653, 663), (306, 305, 523, 533), (293, 292, 393, 403), (307, 306, 533, 543), (294, 293, 403, 413), (291, 290, 373, 383), (308, 307, 543, 553), (295, 294, 413, 423), (309, 308, 553, 563), (296, 295, 423, 433), (310, 309, 563, 573), (297, 296, 433, 443), (311, 310, 573, 583), (298, 297, 443, 453), (312, 311, 583, 593), (299, 298, 453, 463), (313, 312, 593, 603), (300, 299, 463, 473), (314, 313, 603, 613), (301, 300, 473, 483), (315, 314, 613, 623), (302, 301, 483, 493), (316, 315, 623, 633), (303, 302, 493, 503), (352, 363, 662, 652, 642, 632, 622, 612, 602, 592, 582, 572, 562, 552, 542, 532, 522, 512, 502, 492, 482, 472, 462, 452, 442, 432, 422, 412, 402, 392, 382, 372), (317, 316, 633, 643), (304, 303, 503, 513), (62, 351, 320, 0), (60, 350, 351, 62), (58, 349, 350, 60), (56, 348, 349, 58), (54, 347, 348, 56), (52, 346, 347, 54), (50, 345, 346, 52), (48, 344, 345, 50), (46, 343, 344, 48), (44, 342, 343, 46), (42, 341, 342, 44), (40, 340, 341, 42), (38, 339, 340, 40), (36, 338, 339, 38), (34, 337, 338, 36), (32, 336, 337, 34), (30, 335, 336, 32), (28, 334, 335, 30), (26, 333, 334, 28), (24, 332, 333, 26), (22, 331, 332, 24), (20, 330, 331, 22), (18, 329, 330, 20), (16, 328, 329, 18), (14, 327, 328, 16), (12, 326, 327, 14), (10, 325, 326, 12), (8, 324, 325, 10), (6, 323, 324, 8), (4, 322, 323, 6), (2, 321, 322, 4), (0, 320, 321, 2), (353, 362, 364, 361), (361, 364, 365, 360), (360, 365, 366, 359), (359, 366, 367, 358), (358, 367, 368, 357), (357, 368, 369, 356), (356, 369, 370, 355), (355, 370, 371, 354), (354, 371, 363, 352), (373, 353, 361, 381), (381, 361, 360, 380), (380, 360, 359, 379), (379, 359, 358, 378), (378, 358, 357, 377), (377, 357, 356, 376), (376, 356, 355, 375), (375, 355, 354, 374), (374, 354, 352, 372), (383, 373, 381, 391), (391, 381, 380, 390), (390, 380, 379, 389), (389, 379, 378, 388), (388, 378, 377, 387), (387, 377, 376, 386), (386, 376, 375, 385), (385, 375, 374, 384), (384, 374, 372, 382), (393, 383, 391, 401), (401, 391, 390, 400), (400, 390, 389, 399), (399, 389, 388, 398), (398, 388, 387, 397), (397, 387, 386, 396), (396, 386, 385, 395), (395, 385, 384, 394), (394, 384, 382, 392), (403, 393, 401, 411), (411, 401, 400, 410), (410, 400, 399, 409), (409, 399, 398, 408), (408, 398, 397, 407), (407, 397, 396, 406), (406, 396, 395, 405), (405, 395, 394, 404), (404, 394, 392, 402), (413, 403, 411, 421), (421, 411, 410, 420), (420, 410, 409, 419), (419, 409, 408, 418), (418, 408, 407, 417), (417, 407, 406, 416), (416, 406, 405, 415), (415, 405, 404, 414), (414, 404, 402, 412), (423, 413, 421, 431), (431, 421, 420, 430), (430, 420, 419, 429), (429, 419, 418, 428), (428, 418, 417, 427), (427, 417, 416, 426), (426, 416, 415, 425), (425, 415, 414, 424), (424, 414, 412, 422), (433, 423, 431, 441), (441, 431, 430, 440), (440, 430, 429, 439), (439, 429, 428, 438), (438, 428, 427, 437), (437, 427, 426, 436), (436, 426, 425, 435), (435, 425, 424, 434), (434, 424, 422, 432), (443, 433, 441, 451), (451, 441, 440, 450), (450, 440, 439, 449), (449, 439, 438, 448), (448, 438, 437, 447), (447, 437, 436, 446), (446, 436, 435, 445), (445, 435, 434, 444), (444, 434, 432, 442), (453, 443, 451, 461), (461, 451, 450, 460), (460, 450, 449, 459), (459, 449, 448, 458), (458, 448, 447, 457), (457, 447, 446, 456), (456, 446, 445, 455), (455, 445, 444, 454), (454, 444, 442, 452), (463, 453, 461, 471), (471, 461, 460, 470), (470, 460, 459, 469), (469, 459, 458, 468), (468, 458, 457, 467), (467, 457, 456, 466), (466, 456, 455, 465), (465, 455, 454, 464), (464, 454, 452, 462), (473, 463, 471, 481), (481, 471, 470, 480), (480, 470, 469, 479), (479, 469, 468, 478), (478, 468, 467, 477), (477, 467, 466, 476), (476, 466, 465, 475), (475, 465, 464, 474), (474, 464, 462, 472), (483, 473, 481, 491), (491, 481, 480, 490), (490, 480, 479, 489), (489, 479, 478, 488), (488, 478, 477, 487), (487, 477, 476, 486), (486, 476, 475, 485), (485, 475, 474, 484), (484, 474, 472, 482), (493, 483, 491, 501), (501, 491, 490, 500), (500, 490, 489, 499), (499, 489, 488, 498), (498, 488, 487, 497), (497, 487, 486, 496), (496, 486, 485, 495), (495, 485, 484, 494), (494, 484, 482, 492), (503, 493, 501, 511), (511, 501, 500, 510), (510, 500, 499, 509), (509, 499, 498, 508), (508, 498, 497, 507), (507, 497, 496, 506), (506, 496, 495, 505), (505, 495, 494, 504), (504, 494, 492, 502), (513, 503, 511, 521), (521, 511, 510, 520), (520, 510, 509, 519), (519, 509, 508, 518), (518, 508, 507, 517), (517, 507, 506, 516), (516, 506, 505, 515), (515, 505, 504, 514), (514, 504, 502, 512), (523, 513, 521, 531), (531, 521, 520, 530), (530, 520, 519, 529), (529, 519, 518, 528), (528, 518, 517, 527), (527, 517, 516, 526), (526, 516, 515, 525), (525, 515, 514, 524), (524, 514, 512, 522), (533, 523, 531, 541), (541, 531, 530, 540), (540, 530, 529, 539), (539, 529, 528, 538), (538, 528, 527, 537), (537, 527, 526, 536), (536, 526, 525, 535), (535, 525, 524, 534), (534, 524, 522, 532), (543, 533, 541, 551), (551, 541, 540, 550), (550, 540, 539, 549), (549, 539, 538, 548), (548, 538, 537, 547), (547, 537, 536, 546), (546, 536, 535, 545), (545, 535, 534, 544), (544, 534, 532, 542), (553, 543, 551, 561), (561, 551, 550, 560), (560, 550, 549, 559), (559, 549, 548, 558), (558, 548, 547, 557), (557, 547, 546, 556), (556, 546, 545, 555), (555, 545, 544, 554), (554, 544, 542, 552), (563, 553, 561, 571), (571, 561, 560, 570), (570, 560, 559, 569), (569, 559, 558, 568), (568, 558, 557, 567), (567, 557, 556, 566), (566, 556, 555, 565), (565, 555, 554, 564), (564, 554, 552, 562), (573, 563, 571, 581), (581, 571, 570, 580), (580, 570, 569, 579), (579, 569, 568, 578), (578, 568, 567, 577), (577, 567, 566, 576), (576, 566, 565, 575), (575, 565, 564, 574), (574, 564, 562, 572), (583, 573, 581, 591), (591, 581, 580, 590), (590, 580, 579, 589), (589, 579, 578, 588), (588, 578, 577, 587), (587, 577, 576, 586), (586, 576, 575, 585), (585, 575, 574, 584), (584, 574, 572, 582), (593, 583, 591, 601), (601, 591, 590, 600), (600, 590, 589, 599), (599, 589, 588, 598), (598, 588, 587, 597), (597, 587, 586, 596), (596, 586, 585, 595), (595, 585, 584, 594), (594, 584, 582, 592), (603, 593, 601, 611), (611, 601, 600, 610), (610, 600, 599, 609), (609, 599, 598, 608), (608, 598, 597, 607), (607, 597, 596, 606), (606, 596, 595, 605), (605, 595, 594, 604), (604, 594, 592, 602), (613, 603, 611, 621), (621, 611, 610, 620), (620, 610, 609, 619), (619, 609, 608, 618), (618, 608, 607, 617), (617, 607, 606, 616), (616, 606, 605, 615), (615, 605, 604, 614), (614, 604, 602, 612), (623, 613, 621, 631), (631, 621, 620, 630), (630, 620, 619, 629), (629, 619, 618, 628), (628, 618, 617, 627), (627, 617, 616, 626), (626, 616, 615, 625), (625, 615, 614, 624), (624, 614, 612, 622), (633, 623, 631, 641), (641, 631, 630, 640), (640, 630, 629, 639), (639, 629, 628, 638), (638, 628, 627, 637), (637, 627, 626, 636), (636, 626, 625, 635), (635, 625, 624, 634), (634, 624, 622, 632), (643, 633, 641, 651), (651, 641, 640, 650), (650, 640, 639, 649), (649, 639, 638, 648), (648, 638, 637, 647), (647, 637, 636, 646), (646, 636, 635, 645), (645, 635, 634, 644), (644, 634, 632, 642), (653, 643, 651, 661), (661, 651, 650, 660), (660, 650, 649, 659), (659, 649, 648, 658), (658, 648, 647, 657), (657, 647, 646, 656), (656, 646, 645, 655), (655, 645, 644, 654), (654, 644, 642, 652), (663, 653, 661, 671), (671, 661, 660, 670), (670, 660, 659, 669), (669, 659, 658, 668), (668, 658, 657, 667), (667, 657, 656, 666), (666, 656, 655, 665), (665, 655, 654, 664), (664, 654, 652, 662), (362, 663, 671, 364), (364, 671, 670, 365), (365, 670, 669, 366), (366, 669, 668, 367), (367, 668, 667, 368), (368, 667, 666, 369), (369, 666, 665, 370), (370, 665, 664, 371), (371, 664, 662, 363), (288, 289, 362, 353)])
_uv = me_cylinder.uv_layers.new(name='UVMap')
_uv.uv.foreach_set('vector', [1.0, 0.5296, 1.0, 1.0, 0.9688, 1.0, 0.9688, 0.5296, 0.9688, 0.5296, 0.9688, 1.0, 0.9375, 1.0, 0.9375, 0.5296, 0.9375, 0.5296, 0.9375, 1.0, 0.9062, 1.0, 0.9062, 0.5296, 0.9062, 0.5296, 0.9062, 1.0, 0.875, 1.0, 0.875, 0.5296, 0.875, 0.5296, 0.875, 1.0, 0.8438, 1.0, 0.8438, 0.5296, 0.8438, 0.5296, 0.8438, 1.0, 0.8125, 1.0, 0.8125, 0.5296, 0.8125, 0.5296, 0.8125, 1.0, 0.7812, 1.0, 0.7812, 0.5296, 0.7812, 0.5296, 0.7812, 1.0, 0.75, 1.0, 0.75, 0.5296, 0.75, 0.5296, 0.75, 1.0, 0.7188, 1.0, 0.7188, 0.5296, 0.7188, 0.5296, 0.7188, 1.0, 0.6875, 1.0, 0.6875, 0.5296, 0.6875, 0.5296, 0.6875, 1.0, 0.6562, 1.0, 0.6562, 0.5296, 0.6562, 0.5296, 0.6562, 1.0, 0.625, 1.0, 0.625, 0.5296, 0.625, 0.5296, 0.625, 1.0, 0.5938, 1.0, 0.5938, 0.5296, 0.5938, 0.5296, 0.5938, 1.0, 0.5625, 1.0, 0.5625, 0.5296, 0.5625, 0.5296, 0.5625, 1.0, 0.5312, 1.0, 0.5312, 0.5296, 0.5312, 0.5296, 0.5312, 1.0, 0.5, 1.0, 0.5, 0.5296, 0.5, 0.5296, 0.5, 1.0, 0.4688, 1.0, 0.4688, 0.5296, 0.4688, 0.5296, 0.4688, 1.0, 0.4375, 1.0, 0.4375, 0.5296, 0.4375, 0.5296, 0.4375, 1.0, 0.4062, 1.0, 0.4062, 0.5296, 0.4062, 0.5296, 0.4062, 1.0, 0.375, 1.0, 0.375, 0.5296, 0.375, 0.5296, 0.375, 1.0, 0.3438, 1.0, 0.3438, 0.5296, 0.3438, 0.5296, 0.3438, 1.0, 0.3125, 1.0, 0.3125, 0.5296, 0.3125, 0.5296, 0.3125, 1.0, 0.2812, 1.0, 0.2812, 0.5296, 0.2812, 0.5296, 0.2812, 1.0, 0.25, 1.0, 0.25, 0.5296, 0.25, 0.5296, 0.25, 1.0, 0.2188, 1.0, 0.2188, 0.5296, 0.2188, 0.5296, 0.2188, 1.0, 0.1875, 1.0, 0.1875, 0.5296, 0.1875, 0.5296, 0.1875, 1.0, 0.1562, 1.0, 0.1562, 0.5296, 0.1562, 0.5296, 0.1562, 1.0, 0.125, 1.0, 0.125, 0.5296, 0.125, 0.5296, 0.125, 1.0, 0.09375, 1.0, 0.09375, 0.5296, 0.09375, 0.5296, 0.09375, 1.0, 0.0625, 1.0, 0.0625, 0.5296, 0.75, 1.0, 0.7812, 1.0, 0.7812, 1.0, 0.75, 1.0, 0.0625, 0.5296, 0.0625, 1.0, 0.03125, 1.0, 0.03125, 0.5296, 0.03125, 0.5296, 0.03125, 1.0, 0.0, 1.0, 0.0, 0.5296, 0.75, 0.49, 0.7968, 0.4854, 0.8418, 0.4717, 0.8833, 0.4496, 0.9197, 0.4197, 0.9496, 0.3833, 0.9717, 0.3418, 0.9854, 0.2968, 0.99, 0.25, 0.9854, 0.2032, 0.9717, 0.1582, 0.9496, 0.1167, 0.9197, 0.08029, 0.8833, 0.05045, 0.8418, 0.02827, 0.7968, 0.01461, 0.75, 0.01, 0.7032, 0.01461, 0.6582, 0.02827, 0.6167, 0.05045, 0.5803, 0.08029, 0.5504, 0.1167, 0.5283, 0.1582, 0.5146, 0.2032, 0.51, 0.25, 0.5146, 0.2968, 0.5283, 0.3418, 0.5504, 0.3833, 0.5803, 0.4197, 0.6167, 0.4496, 0.6582, 0.4717, 0.7032, 0.4854, 0.75, 1.0, 0.7812, 1.0, 0.7812, 1.0, 0.75, 1.0, 0.4688, 1.0, 0.5, 1.0, 0.5, 1.0, 0.4688, 1.0, 0.1875, 1.0, 0.2188, 1.0, 0.2188, 1.0, 0.1875, 1.0, 0.875, 1.0, 0.9062, 1.0, 0.9062, 1.0, 0.875, 1.0, 0.5938, 1.0, 0.625, 1.0, 0.625, 1.0, 0.5938, 1.0, 0.3125, 1.0, 0.3438, 1.0, 0.3438, 1.0, 0.3125, 1.0, 0.03125, 1.0, 0.0625, 1.0, 0.0625, 1.0, 0.03125, 1.0, 0.7188, 1.0, 0.75, 1.0, 0.75, 1.0, 0.7188, 1.0, 0.4375, 1.0, 0.4688, 1.0, 0.4688, 1.0, 0.4375, 1.0, 0.1562, 1.0, 0.1875, 1.0, 0.1875, 1.0, 0.1562, 1.0, 0.8438, 1.0, 0.875, 1.0, 0.875, 1.0, 0.8438, 1.0, 0.5625, 1.0, 0.5938, 1.0, 0.5938, 1.0, 0.5625, 1.0, 0.2812, 1.0, 0.3125, 1.0, 0.3125, 1.0, 0.2812, 1.0, 0.9688, 1.0, 1.0, 1.0, 1.0, 1.0, 0.9688, 1.0, 0.0, 1.0, 0.03125, 1.0, 0.03125, 1.0, 0.0, 1.0, 0.6875, 1.0, 0.7188, 1.0, 0.7188, 1.0, 0.6875, 1.0, 0.4062, 1.0, 0.4375, 1.0, 0.4375, 1.0, 0.4062, 1.0, 0.125, 1.0, 0.1562, 1.0, 0.1562, 1.0, 0.125, 1.0, 0.8125, 1.0, 0.8438, 1.0, 0.8438, 1.0, 0.8125, 1.0, 0.5312, 1.0, 0.5625, 1.0, 0.5625, 1.0, 0.5312, 1.0, 0.25, 1.0, 0.2812, 1.0, 0.2812, 1.0, 0.25, 1.0, 0.9375, 1.0, 0.9688, 1.0, 0.9688, 1.0, 0.9375, 1.0, 0.6562, 1.0, 0.6875, 1.0, 0.6875, 1.0, 0.6562, 1.0, 0.375, 1.0, 0.4062, 1.0, 0.4062, 1.0, 0.375, 1.0, 0.09375, 1.0, 0.125, 1.0, 0.125, 1.0, 0.09375, 1.0, 0.7812, 1.0, 0.8125, 1.0, 0.8125, 1.0, 0.7812, 1.0, 0.5, 1.0, 0.5312, 1.0, 0.5312, 1.0, 0.5, 1.0, 0.2188, 1.0, 0.25, 1.0, 0.25, 1.0, 0.2188, 1.0, 0.9062, 1.0, 0.9375, 1.0, 0.9375, 1.0, 0.9062, 1.0, 0.625, 1.0, 0.6562, 1.0, 0.6562, 1.0, 0.625, 1.0, 0.3438, 1.0, 0.375, 1.0, 0.375, 1.0, 0.3438, 1.0, 0.0625, 1.0, 0.09375, 1.0, 0.09375, 1.0, 0.0625, 1.0, 0.6562, 1.0, 0.6875, 1.0, 0.6875, 1.0, 0.6562, 1.0, 0.3125, 1.0, 0.3438, 1.0, 0.3438, 1.0, 0.3125, 1.0, 0.7188, 1.0, 0.75, 1.0, 0.75, 1.0, 0.7188, 1.0, 0.2812, 1.0, 0.3125, 1.0, 0.3125, 1.0, 0.2812, 1.0, 0.6875, 1.0, 0.7188, 1.0, 0.7188, 1.0, 0.6875, 1.0, 0.25, 1.0, 0.2812, 1.0, 0.2812, 1.0, 0.25, 1.0, 0.6562, 1.0, 0.6875, 1.0, 0.6875, 1.0, 0.6562, 1.0, 0.2188, 1.0, 0.25, 1.0, 0.25, 1.0, 0.2188, 1.0, 0.625, 1.0, 0.6562, 1.0, 0.6562, 1.0, 0.625, 1.0, 0.1875, 1.0, 0.2188, 1.0, 0.2188, 1.0, 0.1875, 1.0, 0.5938, 1.0, 0.625, 1.0, 0.625, 1.0, 0.5938, 1.0, 0.1562, 1.0, 0.1875, 1.0, 0.1875, 1.0, 0.1562, 1.0, 0.5625, 1.0, 0.5938, 1.0, 0.5938, 1.0, 0.5625, 1.0, 0.9688, 1.0, 1.0, 1.0, 1.0, 1.0, 0.9688, 1.0, 0.125, 1.0, 0.1562, 1.0, 0.1562, 1.0, 0.125, 1.0, 0.5312, 1.0, 0.5625, 1.0, 0.5625, 1.0, 0.5312, 1.0, 0.9375, 1.0, 0.9688, 1.0, 0.9688, 1.0, 0.9375, 1.0, 0.09375, 1.0, 0.125, 1.0, 0.125, 1.0, 0.09375, 1.0, 0.5, 1.0, 0.5312, 1.0, 0.5312, 1.0, 0.5, 1.0, 0.9062, 1.0, 0.9375, 1.0, 0.9375, 1.0, 0.9062, 1.0, 0.0625, 1.0, 0.09375, 1.0, 0.09375, 1.0, 0.0625, 1.0, 0.4688, 1.0, 0.5, 1.0, 0.5, 1.0, 0.4688, 1.0, 0.875, 1.0, 0.9062, 1.0, 0.9062, 1.0, 0.875, 1.0, 0.03125, 1.0, 0.0625, 1.0, 0.0625, 1.0, 0.03125, 1.0, 0.4375, 1.0, 0.4688, 1.0, 0.4688, 1.0, 0.4375, 1.0, 0.8438, 1.0, 0.875, 1.0, 0.875, 1.0, 0.8438, 1.0, 0.0, 1.0, 0.03125, 1.0, 0.03125, 1.0, 0.0, 1.0, 0.4062, 1.0, 0.4375, 1.0, 0.4375, 1.0, 0.4062, 1.0, 0.8125, 1.0, 0.8438, 1.0, 0.8438, 1.0, 0.8125, 1.0, 0.375, 1.0, 0.4062, 1.0, 0.4062, 1.0, 0.375, 1.0, 0.7812, 1.0, 0.8125, 1.0, 0.8125, 1.0, 0.7812, 1.0, 0.3438, 1.0, 0.375, 1.0, 0.375, 1.0, 0.3438, 1.0, 0.5625, 1.0, 0.5938, 1.0, 0.5938, 1.0, 0.5625, 1.0, 0.2188, 1.0, 0.25, 1.0, 0.25, 1.0, 0.2188, 1.0, 0.625, 1.0, 0.6562, 1.0, 0.6562, 1.0, 0.625, 1.0, 0.1875, 1.0, 0.2188, 1.0, 0.2188, 1.0, 0.1875, 1.0, 0.5938, 1.0, 0.625, 1.0, 0.625, 1.0, 0.5938, 1.0, 0.1562, 1.0, 0.1875, 1.0, 0.1875, 1.0, 0.1562, 1.0, 0.5625, 1.0, 0.5938, 1.0, 0.5938, 1.0, 0.5625, 1.0, 0.9688, 1.0, 1.0, 1.0, 1.0, 1.0, 0.9688, 1.0, 0.125, 1.0, 0.1562, 1.0, 0.1562, 1.0, 0.125, 1.0, 0.5312, 1.0, 0.5625, 1.0, 0.5625, 1.0, 0.5312, 1.0, 0.9375, 1.0, 0.9688, 1.0, 0.9688, 1.0, 0.9375, 1.0, 0.09375, 1.0, 0.125, 1.0, 0.125, 1.0, 0.09375, 1.0, 0.5, 1.0, 0.5312, 1.0, 0.5312, 1.0, 0.5, 1.0, 0.9062, 1.0, 0.9375, 1.0, 0.9375, 1.0, 0.9062, 1.0, 0.0625, 1.0, 0.09375, 1.0, 0.09375, 1.0, 0.0625, 1.0, 0.4688, 1.0, 0.5, 1.0, 0.5, 1.0, 0.4688, 1.0, 0.875, 1.0, 0.9062, 1.0, 0.9062, 1.0, 0.875, 1.0, 0.03125, 1.0, 0.0625, 1.0, 0.0625, 1.0, 0.03125, 1.0, 0.4375, 1.0, 0.4688, 1.0, 0.4688, 1.0, 0.4375, 1.0, 0.8438, 1.0, 0.875, 1.0, 0.875, 1.0, 0.8438, 1.0, 0.0, 1.0, 0.03125, 1.0, 0.03125, 1.0, 0.0, 1.0, 0.4062, 1.0, 0.4375, 1.0, 0.4375, 1.0, 0.4062, 1.0, 0.8125, 1.0, 0.8438, 1.0, 0.8438, 1.0, 0.8125, 1.0, 0.375, 1.0, 0.4062, 1.0, 0.4062, 1.0, 0.375, 1.0, 0.7812, 1.0, 0.8125, 1.0, 0.8125, 1.0, 0.7812, 1.0, 0.3438, 1.0, 0.375, 1.0, 0.375, 1.0, 0.3438, 1.0, 0.75, 1.0, 0.7812, 1.0, 0.7812, 1.0, 0.75, 1.0, 0.3125, 1.0, 0.3438, 1.0, 0.3438, 1.0, 0.3125, 1.0, 0.7188, 1.0, 0.75, 1.0, 0.75, 1.0, 0.7188, 1.0, 0.2812, 1.0, 0.3125, 1.0, 0.3125, 1.0, 0.2812, 1.0, 0.6875, 1.0, 0.7188, 1.0, 0.7188, 1.0, 0.6875, 1.0, 0.25, 1.0, 0.2812, 1.0, 0.2812, 1.0, 0.25, 1.0, 0.4688, 1.0, 0.5, 1.0, 0.5, 1.0, 0.4688, 1.0, 0.9688, 1.0, 1.0, 1.0, 1.0, 1.0, 0.9688, 1.0, 0.125, 1.0, 0.1562, 1.0, 0.1562, 1.0, 0.125, 1.0, 0.5312, 1.0, 0.5625, 1.0, 0.5625, 1.0, 0.5312, 1.0, 0.9375, 1.0, 0.9688, 1.0, 0.9688, 1.0, 0.9375, 1.0, 0.09375, 1.0, 0.125, 1.0, 0.125, 1.0, 0.09375, 1.0, 0.5, 1.0, 0.5312, 1.0, 0.5312, 1.0, 0.5, 1.0, 0.9062, 1.0, 0.9375, 1.0, 0.9375, 1.0, 0.9062, 1.0, 0.0625, 1.0, 0.09375, 1.0, 0.09375, 1.0, 0.0625, 1.0, 0.4688, 1.0, 0.5, 1.0, 0.5, 1.0, 0.4688, 1.0, 0.875, 1.0, 0.9062, 1.0, 0.9062, 1.0, 0.875, 1.0, 0.03125, 1.0, 0.0625, 1.0, 0.0625, 1.0, 0.03125, 1.0, 0.4375, 1.0, 0.4688, 1.0, 0.4688, 1.0, 0.4375, 1.0, 0.8438, 1.0, 0.875, 1.0, 0.875, 1.0, 0.8438, 1.0, 0.0, 1.0, 0.03125, 1.0, 0.03125, 1.0, 0.0, 1.0, 0.4062, 1.0, 0.4375, 1.0, 0.4375, 1.0, 0.4062, 1.0, 0.8125, 1.0, 0.8438, 1.0, 0.8438, 1.0, 0.8125, 1.0, 0.375, 1.0, 0.4062, 1.0, 0.4062, 1.0, 0.375, 1.0, 0.7812, 1.0, 0.8125, 1.0, 0.8125, 1.0, 0.7812, 1.0, 0.3438, 1.0, 0.375, 1.0, 0.375, 1.0, 0.3438, 1.0, 0.75, 1.0, 0.7812, 1.0, 0.7812, 1.0, 0.75, 1.0, 0.3125, 1.0, 0.3438, 1.0, 0.3438, 1.0, 0.3125, 1.0, 0.7188, 1.0, 0.75, 1.0, 0.75, 1.0, 0.7188, 1.0, 0.2812, 1.0, 0.3125, 1.0, 0.3125, 1.0, 0.2812, 1.0, 0.6875, 1.0, 0.7188, 1.0, 0.7188, 1.0, 0.6875, 1.0, 0.25, 1.0, 0.2812, 1.0, 0.2812, 1.0, 0.25, 1.0, 0.6562, 1.0, 0.6875, 1.0, 0.6875, 1.0, 0.6562, 1.0, 0.2188, 1.0, 0.25, 1.0, 0.25, 1.0, 0.2188, 1.0, 0.625, 1.0, 0.6562, 1.0, 0.6562, 1.0, 0.625, 1.0, 0.1875, 1.0, 0.2188, 1.0, 0.2188, 1.0, 0.1875, 1.0, 0.5938, 1.0, 0.625, 1.0, 0.625, 1.0, 0.5938, 1.0, 0.1562, 1.0, 0.1875, 1.0, 0.1875, 1.0, 0.1562, 1.0, 0.375, 1.0, 0.4062, 1.0, 0.4062, 1.0, 0.375, 1.0, 0.875, 1.0, 0.9062, 1.0, 0.9062, 1.0, 0.875, 1.0, 0.03125, 1.0, 0.0625, 1.0, 0.0625, 1.0, 0.03125, 1.0, 0.4375, 1.0, 0.4688, 1.0, 0.4688, 1.0, 0.4375, 1.0, 0.8438, 1.0, 0.875, 1.0, 0.875, 1.0, 0.8438, 1.0, 0.0, 1.0, 0.03125, 1.0, 0.03125, 1.0, 0.0, 1.0, 0.4062, 1.0, 0.4375, 1.0, 0.4375, 1.0, 0.4062, 1.0, 0.8125, 1.0, 0.8438, 1.0, 0.8438, 1.0, 0.8125, 1.0, 0.375, 1.0, 0.4062, 1.0, 0.4062, 1.0, 0.375, 1.0, 0.7812, 1.0, 0.8125, 1.0, 0.8125, 1.0, 0.7812, 1.0, 0.3438, 1.0, 0.375, 1.0, 0.375, 1.0, 0.3438, 1.0, 0.75, 1.0, 0.7812, 1.0, 0.7812, 1.0, 0.75, 1.0, 0.3125, 1.0, 0.3438, 1.0, 0.3438, 1.0, 0.3125, 1.0, 0.7188, 1.0, 0.75, 1.0, 0.75, 1.0, 0.7188, 1.0, 0.2812, 1.0, 0.3125, 1.0, 0.3125, 1.0, 0.2812, 1.0, 0.6875, 1.0, 0.7188, 1.0, 0.7188, 1.0, 0.6875, 1.0, 0.25, 1.0, 0.2812, 1.0, 0.2812, 1.0, 0.25, 1.0, 0.6562, 1.0, 0.6875, 1.0, 0.6875, 1.0, 0.6562, 1.0, 0.2188, 1.0, 0.25, 1.0, 0.25, 1.0, 0.2188, 1.0, 0.625, 1.0, 0.6562, 1.0, 0.6562, 1.0, 0.625, 1.0, 0.1875, 1.0, 0.2188, 1.0, 0.2188, 1.0, 0.1875, 1.0, 0.5938, 1.0, 0.625, 1.0, 0.625, 1.0, 0.5938, 1.0, 0.1562, 1.0, 0.1875, 1.0, 0.1875, 1.0, 0.1562, 1.0, 0.5625, 1.0, 0.5938, 1.0, 0.5938, 1.0, 0.5625, 1.0, 0.9688, 1.0, 1.0, 1.0, 1.0, 1.0, 0.9688, 1.0, 0.125, 1.0, 0.1562, 1.0, 0.1562, 1.0, 0.125, 1.0, 0.5312, 1.0, 0.5625, 1.0, 0.5625, 1.0, 0.5312, 1.0, 0.9375, 1.0, 0.9688, 1.0, 0.9688, 1.0, 0.9375, 1.0, 0.09375, 1.0, 0.125, 1.0, 0.125, 1.0, 0.09375, 1.0, 0.5, 1.0, 0.5312, 1.0, 0.5312, 1.0, 0.5, 1.0, 0.9062, 1.0, 0.9375, 1.0, 0.9375, 1.0, 0.9062, 1.0, 0.0625, 1.0, 0.09375, 1.0, 0.09375, 1.0, 0.0625, 1.0, 0.2812, 1.0, 0.3125, 1.0, 0.3125, 1.0, 0.2812, 1.0, 0.7812, 1.0, 0.8125, 1.0, 0.8125, 1.0, 0.7812, 1.0, 0.3438, 1.0, 0.375, 1.0, 0.375, 1.0, 0.3438, 1.0, 0.75, 1.0, 0.7812, 1.0, 0.7812, 1.0, 0.75, 1.0, 0.3125, 1.0, 0.3438, 1.0, 0.3438, 1.0, 0.3125, 1.0, 0.7188, 1.0, 0.75, 1.0, 0.75, 1.0, 0.7188, 1.0, 0.2812, 1.0, 0.3125, 1.0, 0.3125, 1.0, 0.2812, 1.0, 0.6875, 1.0, 0.7188, 1.0, 0.7188, 1.0, 0.6875, 1.0, 0.25, 1.0, 0.2812, 1.0, 0.2812, 1.0, 0.25, 1.0, 0.6562, 1.0, 0.6875, 1.0, 0.6875, 1.0, 0.6562, 1.0, 0.2188, 1.0, 0.25, 1.0, 0.25, 1.0, 0.2188, 1.0, 0.625, 1.0, 0.6562, 1.0, 0.6562, 1.0, 0.625, 1.0, 0.1875, 1.0, 0.2188, 1.0, 0.2188, 1.0, 0.1875, 1.0, 0.5938, 1.0, 0.625, 1.0, 0.625, 1.0, 0.5938, 1.0, 0.1562, 1.0, 0.1875, 1.0, 0.1875, 1.0, 0.1562, 1.0, 0.5625, 1.0, 0.5938, 1.0, 0.5938, 1.0, 0.5625, 1.0, 0.9688, 1.0, 1.0, 1.0, 1.0, 1.0, 0.9688, 1.0, 0.125, 1.0, 0.1562, 1.0, 0.1562, 1.0, 0.125, 1.0, 0.5312, 1.0, 0.5625, 1.0, 0.5625, 1.0, 0.5312, 1.0, 0.9375, 1.0, 0.9688, 1.0, 0.9688, 1.0, 0.9375, 1.0, 0.09375, 1.0, 0.125, 1.0, 0.125, 1.0, 0.09375, 1.0, 0.5, 1.0, 0.5312, 1.0, 0.5312, 1.0, 0.5, 1.0, 0.9062, 1.0, 0.9375, 1.0, 0.9375, 1.0, 0.9062, 1.0, 0.0625, 1.0, 0.09375, 1.0, 0.09375, 1.0, 0.0625, 1.0, 0.4688, 1.0, 0.5, 1.0, 0.5, 1.0, 0.4688, 1.0, 0.875, 1.0, 0.9062, 1.0, 0.9062, 1.0, 0.875, 1.0, 0.03125, 1.0, 0.0625, 1.0, 0.0625, 1.0, 0.03125, 1.0, 0.4375, 1.0, 0.4688, 1.0, 0.4688, 1.0, 0.4375, 1.0, 0.8438, 1.0, 0.875, 1.0, 0.875, 1.0, 0.8438, 1.0, 0.0, 1.0, 0.03125, 1.0, 0.03125, 1.0, 0.0, 1.0, 0.4062, 1.0, 0.4375, 1.0, 0.4375, 1.0, 0.4062, 1.0, 0.8125, 1.0, 0.8438, 1.0, 0.8438, 1.0, 0.8125, 1.0, 0.1875, 1.0, 0.2188, 1.0, 0.2188, 1.0, 0.1875, 1.0, 0.6875, 1.0, 0.7188, 1.0, 0.7188, 1.0, 0.6875, 1.0, 0.25, 1.0, 0.2812, 1.0, 0.2812, 1.0, 0.25, 1.0, 0.6562, 1.0, 0.6875, 1.0, 0.6875, 1.0, 0.6562, 1.0, 0.2188, 1.0, 0.25, 1.0, 0.25, 1.0, 0.2188, 1.0, 0.625, 1.0, 0.6562, 1.0, 0.6562, 1.0, 0.625, 1.0, 0.1875, 1.0, 0.2188, 1.0, 0.2188, 1.0, 0.1875, 1.0, 0.5938, 1.0, 0.625, 1.0, 0.625, 1.0, 0.5938, 1.0, 0.1562, 1.0, 0.1875, 1.0, 0.1875, 1.0, 0.1562, 1.0, 0.5625, 1.0, 0.5938, 1.0, 0.5938, 1.0, 0.5625, 1.0, 0.9688, 1.0, 1.0, 1.0, 1.0, 1.0, 0.9688, 1.0, 0.125, 1.0, 0.1562, 1.0, 0.1562, 1.0, 0.125, 1.0, 0.5312, 1.0, 0.5625, 1.0, 0.5625, 1.0, 0.5312, 1.0, 0.9375, 1.0, 0.9688, 1.0, 0.9688, 1.0, 0.9375, 1.0, 0.09375, 1.0, 0.125, 1.0, 0.125, 1.0, 0.09375, 1.0, 0.5, 1.0, 0.5312, 1.0, 0.5312, 1.0, 0.5, 1.0, 0.9062, 1.0, 0.9375, 1.0, 0.9375, 1.0, 0.9062, 1.0, 0.0625, 1.0, 0.09375, 1.0, 0.09375, 1.0, 0.0625, 1.0, 0.4688, 1.0, 0.5, 1.0, 0.5, 1.0, 0.4688, 1.0, 0.875, 1.0, 0.9062, 1.0, 0.9062, 1.0, 0.875, 1.0, 0.03125, 1.0, 0.0625, 1.0, 0.0625, 1.0, 0.03125, 1.0, 0.4375, 1.0, 0.4688, 1.0, 0.4688, 1.0, 0.4375, 1.0, 0.8438, 1.0, 0.875, 1.0, 0.875, 1.0, 0.8438, 1.0, 0.0, 1.0, 0.03125, 1.0, 0.03125, 1.0, 0.0, 1.0, 0.4062, 1.0, 0.4375, 1.0, 0.4375, 1.0, 0.4062, 1.0, 0.8125, 1.0, 0.8438, 1.0, 0.8438, 1.0, 0.8125, 1.0, 0.375, 1.0, 0.4062, 1.0, 0.4062, 1.0, 0.375, 1.0, 0.7812, 1.0, 0.8125, 1.0, 0.8125, 1.0, 0.7812, 1.0, 0.3438, 1.0, 0.375, 1.0, 0.375, 1.0, 0.3438, 1.0, 0.75, 1.0, 0.7812, 1.0, 0.7812, 1.0, 0.75, 1.0, 0.3125, 1.0, 0.3438, 1.0, 0.3438, 1.0, 0.3125, 1.0, 0.7188, 1.0, 0.75, 1.0, 0.75, 1.0, 0.7188, 1.0, 0.0, 1.0, 0.03125, 1.0, 0.03125, 1.0, 0.0, 1.0, 0.5938, 1.0, 0.625, 1.0, 0.625, 1.0, 0.5938, 1.0, 0.1562, 1.0, 0.1875, 1.0, 0.1875, 1.0, 0.1562, 1.0, 0.5625, 1.0, 0.5938, 1.0, 0.5938, 1.0, 0.5625, 1.0, 0.9688, 1.0, 1.0, 1.0, 1.0, 1.0, 0.9688, 1.0, 0.125, 1.0, 0.1562, 1.0, 0.1562, 1.0, 0.125, 1.0, 0.5312, 1.0, 0.5625, 1.0, 0.5625, 1.0, 0.5312, 1.0, 0.9375, 1.0, 0.9688, 1.0, 0.9688, 1.0, 0.9375, 1.0, 0.09375, 1.0, 0.125, 1.0, 0.125, 1.0, 0.09375, 1.0, 0.5, 1.0, 0.5312, 1.0, 0.5312, 1.0, 0.5, 1.0, 0.9062, 1.0, 0.9375, 1.0, 0.9375, 1.0, 0.9062, 1.0, 0.0625, 1.0, 0.09375, 1.0, 0.09375, 1.0, 0.0625, 1.0, 0.4688, 1.0, 0.5, 1.0, 0.5, 1.0, 0.4688, 1.0, 0.875, 1.0, 0.9062, 1.0, 0.9062, 1.0, 0.875, 1.0, 0.03125, 1.0, 0.0625, 1.0, 0.0625, 1.0, 0.03125, 1.0, 0.4375, 1.0, 0.4688, 1.0, 0.4688, 1.0, 0.4375, 1.0, 0.8438, 1.0, 0.875, 1.0, 0.875, 1.0, 0.8438, 1.0, 0.0, 1.0, 0.03125, 1.0, 0.03125, 1.0, 0.0, 1.0, 0.4062, 1.0, 0.4375, 1.0, 0.4375, 1.0, 0.4062, 1.0, 0.8125, 1.0, 0.8438, 1.0, 0.8438, 1.0, 0.8125, 1.0, 0.375, 1.0, 0.4062, 1.0, 0.4062, 1.0, 0.375, 1.0, 0.7812, 1.0, 0.8125, 1.0, 0.8125, 1.0, 0.7812, 1.0, 0.3438, 1.0, 0.375, 1.0, 0.375, 1.0, 0.3438, 1.0, 0.75, 1.0, 0.7812, 1.0, 0.7812, 1.0, 0.75, 1.0, 0.3125, 1.0, 0.3438, 1.0, 0.3438, 1.0, 0.3125, 1.0, 0.7188, 1.0, 0.75, 1.0, 0.75, 1.0, 0.7188, 1.0, 0.2812, 1.0, 0.3125, 1.0, 0.3125, 1.0, 0.2812, 1.0, 0.6875, 1.0, 0.7188, 1.0, 0.7188, 1.0, 0.6875, 1.0, 0.25, 1.0, 0.2812, 1.0, 0.2812, 1.0, 0.25, 1.0, 0.6562, 1.0, 0.6875, 1.0, 0.6875, 1.0, 0.6562, 1.0, 0.2188, 1.0, 0.25, 1.0, 0.25, 1.0, 0.2188, 1.0, 0.625, 1.0, 0.6562, 1.0, 0.6562, 1.0, 0.625, 1.0, 0.9375, 1.0, 0.9688, 1.0, 0.9688, 1.0, 0.9375, 1.0, 0.0625, 1.0, 0.09375, 1.0, 0.09375, 1.0, 0.0625, 1.0, 0.4688, 1.0, 0.5, 1.0, 0.5, 1.0, 0.4688, 1.0, 0.875, 1.0, 0.9062, 1.0, 0.9062, 1.0, 0.875, 1.0, 0.03125, 1.0, 0.0625, 1.0, 0.0625, 1.0, 0.03125, 1.0, 0.4375, 1.0, 0.4688, 1.0, 0.4688, 1.0, 0.4375, 1.0, 0.8438, 1.0, 0.875, 1.0, 0.875, 1.0, 0.8438, 1.0, 0.4062, 1.0, 0.4375, 1.0, 0.4375, 1.0, 0.4062, 1.0, 0.8125, 1.0, 0.8438, 1.0, 0.8438, 1.0, 0.8125, 1.0, 0.9062, 1.0, 0.9375, 1.0, 0.9375, 1.0, 0.9062, 1.0, 0.375, 1.0, 0.4062, 1.0, 0.4062, 1.0, 0.375, 1.0, 0.7812, 1.0, 0.8125, 1.0, 0.8125, 1.0, 0.7812, 1.0, 0.3438, 1.0, 0.375, 1.0, 0.375, 1.0, 0.3438, 1.0, 0.75, 1.0, 0.7812, 1.0, 0.7812, 1.0, 0.75, 1.0, 0.3125, 1.0, 0.3438, 1.0, 0.3438, 1.0, 0.3125, 1.0, 0.7188, 1.0, 0.75, 1.0, 0.75, 1.0, 0.7188, 1.0, 0.2812, 1.0, 0.3125, 1.0, 0.3125, 1.0, 0.2812, 1.0, 0.6875, 1.0, 0.7188, 1.0, 0.7188, 1.0, 0.6875, 1.0, 0.25, 1.0, 0.2812, 1.0, 0.2812, 1.0, 0.25, 1.0, 0.6562, 1.0, 0.6875, 1.0, 0.6875, 1.0, 0.6562, 1.0, 0.2188, 1.0, 0.25, 1.0, 0.25, 1.0, 0.2188, 1.0, 0.625, 1.0, 0.6562, 1.0, 0.6562, 1.0, 0.625, 1.0, 0.1875, 1.0, 0.2188, 1.0, 0.2188, 1.0, 0.1875, 1.0, 0.5938, 1.0, 0.625, 1.0, 0.625, 1.0, 0.5938, 1.0, 0.1562, 1.0, 0.1875, 1.0, 0.1875, 1.0, 0.1562, 1.0, 0.5625, 1.0, 0.5938, 1.0, 0.5938, 1.0, 0.5625, 1.0, 0.125, 1.0, 0.1562, 1.0, 0.1562, 1.0, 0.125, 1.0, 0.5312, 1.0, 0.5625, 1.0, 0.5625, 1.0, 0.5312, 1.0, 0.2522, 0.2609, 0.25, 0.2611, 0.2478, 0.2609, 0.2457, 0.2603, 0.2438, 0.2593, 0.2421, 0.2579, 0.2407, 0.2562, 0.2397, 0.2543, 0.2391, 0.2522, 0.2389, 0.25, 0.2391, 0.2478, 0.2397, 0.2457, 0.2407, 0.2438, 0.2421, 0.2421, 0.2438, 0.2407, 0.2457, 0.2397, 0.2478, 0.2391, 0.25, 0.2389, 0.2522, 0.2391, 0.2543, 0.2397, 0.2562, 0.2407, 0.2579, 0.2421, 0.2593, 0.2438, 0.2603, 0.2457, 0.2609, 0.2478, 0.2611, 0.25, 0.2609, 0.2522, 0.2603, 0.2543, 0.2593, 0.2562, 0.2579, 0.2579, 0.2562, 0.2593, 0.2543, 0.2603, 0.09375, 1.0, 0.125, 1.0, 0.125, 1.0, 0.09375, 1.0, 0.5, 1.0, 0.5312, 1.0, 0.5312, 1.0, 0.5, 1.0, 0.03125, 0.5, 0.03125, 0.5296, 0.0, 0.5296, 0.0, 0.5, 0.0625, 0.5, 0.0625, 0.5296, 0.03125, 0.5296, 0.03125, 0.5, 0.09375, 0.5, 0.09375, 0.5296, 0.0625, 0.5296, 0.0625, 0.5, 0.125, 0.5, 0.125, 0.5296, 0.09375, 0.5296, 0.09375, 0.5, 0.1562, 0.5, 0.1562, 0.5296, 0.125, 0.5296, 0.125, 0.5, 0.1875, 0.5, 0.1875, 0.5296, 0.1562, 0.5296, 0.1562, 0.5, 0.2188, 0.5, 0.2188, 0.5296, 0.1875, 0.5296, 0.1875, 0.5, 0.25, 0.5, 0.25, 0.5296, 0.2188, 0.5296, 0.2188, 0.5, 0.2812, 0.5, 0.2812, 0.5296, 0.25, 0.5296, 0.25, 0.5, 0.3125, 0.5, 0.3125, 0.5296, 0.2812, 0.5296, 0.2812, 0.5, 0.3438, 0.5, 0.3438, 0.5296, 0.3125, 0.5296, 0.3125, 0.5, 0.375, 0.5, 0.375, 0.5296, 0.3438, 0.5296, 0.3438, 0.5, 0.4062, 0.5, 0.4062, 0.5296, 0.375, 0.5296, 0.375, 0.5, 0.4375, 0.5, 0.4375, 0.5296, 0.4062, 0.5296, 0.4062, 0.5, 0.4688, 0.5, 0.4688, 0.5296, 0.4375, 0.5296, 0.4375, 0.5, 0.5, 0.5, 0.5, 0.5296, 0.4688, 0.5296, 0.4688, 0.5, 0.5312, 0.5, 0.5312, 0.5296, 0.5, 0.5296, 0.5, 0.5, 0.5625, 0.5, 0.5625, 0.5296, 0.5312, 0.5296, 0.5312, 0.5, 0.5938, 0.5, 0.5938, 0.5296, 0.5625, 0.5296, 0.5625, 0.5, 0.625, 0.5, 0.625, 0.5296, 0.5938, 0.5296, 0.5938, 0.5, 0.6562, 0.5, 0.6562, 0.5296, 0.625, 0.5296, 0.625, 0.5, 0.6875, 0.5, 0.6875, 0.5296, 0.6562, 0.5296, 0.6562, 0.5, 0.7188, 0.5, 0.7188, 0.5296, 0.6875, 0.5296, 0.6875, 0.5, 0.75, 0.5, 0.75, 0.5296, 0.7188, 0.5296, 0.7188, 0.5, 0.7812, 0.5, 0.7812, 0.5296, 0.75, 0.5296, 0.75, 0.5, 0.8125, 0.5, 0.8125, 0.5296, 0.7812, 0.5296, 0.7812, 0.5, 0.8438, 0.5, 0.8438, 0.5296, 0.8125, 0.5296, 0.8125, 0.5, 0.875, 0.5, 0.875, 0.5296, 0.8438, 0.5296, 0.8438, 0.5, 0.9062, 0.5, 0.9062, 0.5296, 0.875, 0.5296, 0.875, 0.5, 0.9375, 0.5, 0.9375, 0.5296, 0.9062, 0.5296, 0.9062, 0.5, 0.9688, 0.5, 0.9688, 0.5296, 0.9375, 0.5296, 0.9375, 0.5, 1.0, 0.5, 1.0, 0.5296, 0.9688, 0.5296, 0.9688, 0.5, 0.9688, 1.0, 1.0, 1.0, 0.9998, 1.0, 0.969, 1.0, 0.969, 1.0, 0.9998, 1.0, 0.9991, 1.0, 0.9696, 1.0, 0.9696, 1.0, 0.9991, 1.0, 0.998, 1.0, 0.9707, 1.0, 0.9707, 1.0, 0.998, 1.0, 0.9965, 1.0, 0.9722, 1.0, 0.2916, 0.4859, 0.2552, 0.4895, 0.25, 0.4082, 0.2809, 0.4052, 0.2809, 0.4052, 0.25, 0.4082, 0.25, 0.3756, 0.2745, 0.3732, 0.2745, 0.3732, 0.25, 0.3756, 0.25, 0.3394, 0.2674, 0.3377, 0.2674, 0.3377, 0.25, 0.3394, 0.25, 0.3009, 0.2599, 0.2999, 0.2599, 0.2999, 0.25, 0.3009, 0.25, 0.2611, 0.2522, 0.2609, 0.9375, 1.0, 0.9688, 1.0, 0.9685, 1.0, 0.9377, 1.0, 0.9377, 1.0, 0.9685, 1.0, 0.9679, 1.0, 0.9384, 1.0, 0.9384, 1.0, 0.9679, 1.0, 0.9668, 1.0, 0.9395, 1.0, 0.9395, 1.0, 0.9668, 1.0, 0.9653, 1.0, 0.941, 1.0, 0.3368, 0.4733, 0.3018, 0.4839, 0.2809, 0.4052, 0.3106, 0.3962, 0.3106, 0.3962, 0.2809, 0.4052, 0.2745, 0.3732, 0.2981, 0.366, 0.2981, 0.366, 0.2745, 0.3732, 0.2674, 0.3377, 0.2842, 0.3326, 0.2842, 0.3326, 0.2674, 0.3377, 0.2599, 0.2999, 0.2695, 0.297, 0.2695, 0.297, 0.2599, 0.2999, 0.2522, 0.2609, 0.2543, 0.2603, 0.9062, 1.0, 0.9375, 1.0, 0.9373, 1.0, 0.9065, 1.0, 0.9065, 1.0, 0.9373, 1.0, 0.9366, 1.0, 0.9071, 1.0, 0.9071, 1.0, 0.9366, 1.0, 0.9355, 1.0, 0.9082, 1.0, 0.9082, 1.0, 0.9355, 1.0, 0.934, 1.0, 0.9097, 1.0, 0.3787, 0.452, 0.3465, 0.4693, 0.3106, 0.3962, 0.3379, 0.3816, 0.3379, 0.3816, 0.3106, 0.3962, 0.2981, 0.366, 0.3198, 0.3544, 0.3198, 0.3544, 0.2981, 0.366, 0.2842, 0.3326, 0.2997, 0.3243, 0.2997, 0.3243, 0.2842, 0.3326, 0.2695, 0.297, 0.2783, 0.2923, 0.2783, 0.2923, 0.2695, 0.297, 0.2543, 0.2603, 0.2562, 0.2593, 0.875, 1.0, 0.9062, 1.0, 0.906, 1.0, 0.8752, 1.0, 0.8752, 1.0, 0.906, 1.0, 0.9054, 1.0, 0.8759, 1.0, 0.8759, 1.0, 0.9054, 1.0, 0.9043, 1.0, 0.877, 1.0, 0.877, 1.0, 0.9043, 1.0, 0.9028, 1.0, 0.8785, 1.0, 0.4156, 0.423, 0.3874, 0.4462, 0.3379, 0.3816, 0.3619, 0.3619, 0.3619, 0.3619, 0.3379, 0.3816, 0.3198, 0.3544, 0.3388, 0.3388, 0.3388, 0.3388, 0.3198, 0.3544, 0.2997, 0.3243, 0.3132, 0.3132, 0.3132, 0.3132, 0.2997, 0.3243, 0.2783, 0.2923, 0.286, 0.286, 0.286, 0.286, 0.2783, 0.2923, 0.2562, 0.2593, 0.2579, 0.2579, 0.8438, 1.0, 0.875, 1.0, 0.8748, 1.0, 0.844, 1.0, 0.844, 1.0, 0.8748, 1.0, 0.8741, 1.0, 0.8446, 1.0, 0.8446, 1.0, 0.8741, 1.0, 0.873, 1.0, 0.8457, 1.0, 0.8457, 1.0, 0.873, 1.0, 0.8715, 1.0, 0.8472, 1.0, 0.4462, 0.3874, 0.423, 0.4156, 0.3619, 0.3619, 0.3816, 0.3379, 0.3816, 0.3379, 0.3619, 0.3619, 0.3388, 0.3388, 0.3544, 0.3198, 0.3544, 0.3198, 0.3388, 0.3388, 0.3132, 0.3132, 0.3243, 0.2997, 0.3243, 0.2997, 0.3132, 0.3132, 0.286, 0.286, 0.2923, 0.2783, 0.2923, 0.2783, 0.286, 0.286, 0.2579, 0.2579, 0.2593, 0.2562, 0.8125, 1.0, 0.8438, 1.0, 0.8435, 1.0, 0.8127, 1.0, 0.8127, 1.0, 0.8435, 1.0, 0.8429, 1.0, 0.8134, 1.0, 0.8134, 1.0, 0.8429, 1.0, 0.8418, 1.0, 0.8145, 1.0, 0.8145, 1.0, 0.8418, 1.0, 0.8403, 1.0, 0.816, 1.0, 0.4693, 0.3465, 0.452, 0.3787, 0.3816, 0.3379, 0.3962, 0.3106, 0.3962, 0.3106, 0.3816, 0.3379, 0.3544, 0.3198, 0.366, 0.2981, 0.366, 0.2981, 0.3544, 0.3198, 0.3243, 0.2997, 0.3326, 0.2842, 0.3326, 0.2842, 0.3243, 0.2997, 0.2923, 0.2783, 0.297, 0.2695, 0.297, 0.2695, 0.2923, 0.2783, 0.2593, 0.2562, 0.2603, 0.2543, 0.7812, 1.0, 0.8125, 1.0, 0.8123, 1.0, 0.7815, 1.0, 0.7815, 1.0, 0.8123, 1.0, 0.8116, 1.0, 0.7821, 1.0, 0.7821, 1.0, 0.8116, 1.0, 0.8105, 1.0, 0.7832, 1.0, 0.7832, 1.0, 0.8105, 1.0, 0.809, 1.0, 0.7847, 1.0, 0.4839, 0.3018, 0.4733, 0.3368, 0.3962, 0.3106, 0.4052, 0.2809, 0.4052, 0.2809, 0.3962, 0.3106, 0.366, 0.2981, 0.3732, 0.2745, 0.3732, 0.2745, 0.366, 0.2981, 0.3326, 0.2842, 0.3377, 0.2674, 0.3377, 0.2674, 0.3326, 0.2842, 0.297, 0.2695, 0.2999, 0.2599, 0.2999, 0.2599, 0.297, 0.2695, 0.2603, 0.2543, 0.2609, 0.2522, 0.75, 1.0, 0.7812, 1.0, 0.781, 1.0, 0.7502, 1.0, 0.7502, 1.0, 0.781, 1.0, 0.7804, 1.0, 0.7509, 1.0, 0.7509, 1.0, 0.7804, 1.0, 0.7793, 1.0, 0.752, 1.0, 0.752, 1.0, 0.7793, 1.0, 0.7778, 1.0, 0.7535, 1.0, 0.4895, 0.2552, 0.4859, 0.2916, 0.4052, 0.2809, 0.4082, 0.25, 0.4082, 0.25, 0.4052, 0.2809, 0.3732, 0.2745, 0.3756, 0.25, 0.3756, 0.25, 0.3732, 0.2745, 0.3377, 0.2674, 0.3394, 0.25, 0.3394, 0.25, 0.3377, 0.2674, 0.2999, 0.2599, 0.3009, 0.25, 0.3009, 0.25, 0.2999, 0.2599, 0.2609, 0.2522, 0.2611, 0.25, 0.7188, 1.0, 0.75, 1.0, 0.7498, 1.0, 0.719, 1.0, 0.719, 1.0, 0.7498, 1.0, 0.7491, 1.0, 0.7196, 1.0, 0.7196, 1.0, 0.7491, 1.0, 0.748, 1.0, 0.7207, 1.0, 0.7207, 1.0, 0.748, 1.0, 0.7465, 1.0, 0.7222, 1.0, 0.4859, 0.2084, 0.4895, 0.2448, 0.4082, 0.25, 0.4052, 0.2191, 0.4052, 0.2191, 0.4082, 0.25, 0.3756, 0.25, 0.3732, 0.2255, 0.3732, 0.2255, 0.3756, 0.25, 0.3394, 0.25, 0.3377, 0.2326, 0.3377, 0.2326, 0.3394, 0.25, 0.3009, 0.25, 0.2999, 0.2401, 0.2999, 0.2401, 0.3009, 0.25, 0.2611, 0.25, 0.2609, 0.2478, 0.6875, 1.0, 0.7188, 1.0, 0.7185, 1.0, 0.6877, 1.0, 0.6877, 1.0, 0.7185, 1.0, 0.7179, 1.0, 0.6884, 1.0, 0.6884, 1.0, 0.7179, 1.0, 0.7168, 1.0, 0.6895, 1.0, 0.6895, 1.0, 0.7168, 1.0, 0.7153, 1.0, 0.691, 1.0, 0.4733, 0.1632, 0.4839, 0.1982, 0.4052, 0.2191, 0.3962, 0.1894, 0.3962, 0.1894, 0.4052, 0.2191, 0.3732, 0.2255, 0.366, 0.2019, 0.366, 0.2019, 0.3732, 0.2255, 0.3377, 0.2326, 0.3326, 0.2158, 0.3326, 0.2158, 0.3377, 0.2326, 0.2999, 0.2401, 0.297, 0.2305, 0.297, 0.2305, 0.2999, 0.2401, 0.2609, 0.2478, 0.2603, 0.2457, 0.6562, 1.0, 0.6875, 1.0, 0.6873, 1.0, 0.6565, 1.0, 0.6565, 1.0, 0.6873, 1.0, 0.6866, 1.0, 0.6571, 1.0, 0.6571, 1.0, 0.6866, 1.0, 0.6855, 1.0, 0.6582, 1.0, 0.6582, 1.0, 0.6855, 1.0, 0.684, 1.0, 0.6597, 1.0, 0.452, 0.1213, 0.4693, 0.1535, 0.3962, 0.1894, 0.3816, 0.1621, 0.3816, 0.1621, 0.3962, 0.1894, 0.366, 0.2019, 0.3544, 0.1802, 0.3544, 0.1802, 0.366, 0.2019, 0.3326, 0.2158, 0.3243, 0.2003, 0.3243, 0.2003, 0.3326, 0.2158, 0.297, 0.2305, 0.2923, 0.2217, 0.2923, 0.2217, 0.297, 0.2305, 0.2603, 0.2457, 0.2593, 0.2438, 0.625, 1.0, 0.6562, 1.0, 0.656, 1.0, 0.6252, 1.0, 0.6252, 1.0, 0.656, 1.0, 0.6554, 1.0, 0.6259, 1.0, 0.6259, 1.0, 0.6554, 1.0, 0.6543, 1.0, 0.627, 1.0, 0.627, 1.0, 0.6543, 1.0, 0.6528, 1.0, 0.6285, 1.0, 0.423, 0.08435, 0.4462, 0.1126, 0.3816, 0.1621, 0.3619, 0.1381, 0.3619, 0.1381, 0.3816, 0.1621, 0.3544, 0.1802, 0.3388, 0.1612, 0.3388, 0.1612, 0.3544, 0.1802, 0.3243, 0.2003, 0.3132, 0.1868, 0.3132, 0.1868, 0.3243, 0.2003, 0.2923, 0.2217, 0.286, 0.214, 0.286, 0.214, 0.2923, 0.2217, 0.2593, 0.2438, 0.2579, 0.2421, 0.5938, 1.0, 0.625, 1.0, 0.6248, 1.0, 0.594, 1.0, 0.594, 1.0, 0.6248, 1.0, 0.6241, 1.0, 0.5946, 1.0, 0.5946, 1.0, 0.6241, 1.0, 0.623, 1.0, 0.5957, 1.0, 0.5957, 1.0, 0.623, 1.0, 0.6215, 1.0, 0.5972, 1.0, 0.3874, 0.05378, 0.4156, 0.07697, 0.3619, 0.1381, 0.3379, 0.1184, 0.3379, 0.1184, 0.3619, 0.1381, 0.3388, 0.1612, 0.3198, 0.1456, 0.3198, 0.1456, 0.3388, 0.1612, 0.3132, 0.1868, 0.2997, 0.1757, 0.2997, 0.1757, 0.3132, 0.1868, 0.286, 0.214, 0.2783, 0.2077, 0.2783, 0.2077, 0.286, 0.214, 0.2579, 0.2421, 0.2562, 0.2407, 0.5625, 1.0, 0.5938, 1.0, 0.5935, 1.0, 0.5627, 1.0, 0.5627, 1.0, 0.5935, 1.0, 0.5929, 1.0, 0.5634, 1.0, 0.5634, 1.0, 0.5929, 1.0, 0.5918, 1.0, 0.5645, 1.0, 0.5645, 1.0, 0.5918, 1.0, 0.5903, 1.0, 0.566, 1.0, 0.3465, 0.03074, 0.3787, 0.04797, 0.3379, 0.1184, 0.3106, 0.1038, 0.3106, 0.1038, 0.3379, 0.1184, 0.3198, 0.1456, 0.2981, 0.134, 0.2981, 0.134, 0.3198, 0.1456, 0.2997, 0.1757, 0.2842, 0.1674, 0.2842, 0.1674, 0.2997, 0.1757, 0.2783, 0.2077, 0.2695, 0.203, 0.2695, 0.203, 0.2783, 0.2077, 0.2562, 0.2407, 0.2543, 0.2397, 0.5312, 1.0, 0.5625, 1.0, 0.5623, 1.0, 0.5315, 1.0, 0.5315, 1.0, 0.5623, 1.0, 0.5616, 1.0, 0.5321, 1.0, 0.5321, 1.0, 0.5616, 1.0, 0.5605, 1.0, 0.5332, 1.0, 0.5332, 1.0, 0.5605, 1.0, 0.559, 1.0, 0.5347, 1.0, 0.3018, 0.01613, 0.3368, 0.02675, 0.3106, 0.1038, 0.2809, 0.09479, 0.2809, 0.09479, 0.3106, 0.1038, 0.2981, 0.134, 0.2745, 0.1268, 0.2745, 0.1268, 0.2981, 0.134, 0.2842, 0.1674, 0.2674, 0.1623, 0.2674, 0.1623, 0.2842, 0.1674, 0.2695, 0.203, 0.2599, 0.2001, 0.2599, 0.2001, 0.2695, 0.203, 0.2543, 0.2397, 0.2522, 0.2391, 0.5, 1.0, 0.5312, 1.0, 0.531, 1.0, 0.5002, 1.0, 0.5002, 1.0, 0.531, 1.0, 0.5304, 1.0, 0.5009, 1.0, 0.5009, 1.0, 0.5304, 1.0, 0.5293, 1.0, 0.502, 1.0, 0.502, 1.0, 0.5293, 1.0, 0.5278, 1.0, 0.5035, 1.0, 0.2552, 0.01051, 0.2916, 0.0141, 0.2809, 0.09479, 0.25, 0.09175, 0.25, 0.09175, 0.2809, 0.09479, 0.2745, 0.1268, 0.25, 0.1244, 0.25, 0.1244, 0.2745, 0.1268, 0.2674, 0.1623, 0.25, 0.1606, 0.25, 0.1606, 0.2674, 0.1623, 0.2599, 0.2001, 0.25, 0.1991, 0.25, 0.1991, 0.2599, 0.2001, 0.2522, 0.2391, 0.25, 0.2389, 0.4688, 1.0, 0.5, 1.0, 0.4998, 1.0, 0.469, 1.0, 0.469, 1.0, 0.4998, 1.0, 0.4991, 1.0, 0.4696, 1.0, 0.4696, 1.0, 0.4991, 1.0, 0.498, 1.0, 0.4707, 1.0, 0.4707, 1.0, 0.498, 1.0, 0.4965, 1.0, 0.4722, 1.0, 0.2084, 0.0141, 0.2448, 0.01051, 0.25, 0.09175, 0.2191, 0.09479, 0.2191, 0.09479, 0.25, 0.09175, 0.25, 0.1244, 0.2255, 0.1268, 0.2255, 0.1268, 0.25, 0.1244, 0.25, 0.1606, 0.2326, 0.1623, 0.2326, 0.1623, 0.25, 0.1606, 0.25, 0.1991, 0.2401, 0.2001, 0.2401, 0.2001, 0.25, 0.1991, 0.25, 0.2389, 0.2478, 0.2391, 0.4375, 1.0, 0.4688, 1.0, 0.4685, 1.0, 0.4377, 1.0, 0.4377, 1.0, 0.4685, 1.0, 0.4679, 1.0, 0.4384, 1.0, 0.4384, 1.0, 0.4679, 1.0, 0.4668, 1.0, 0.4395, 1.0, 0.4395, 1.0, 0.4668, 1.0, 0.4653, 1.0, 0.441, 1.0, 0.1632, 0.02675, 0.1982, 0.01613, 0.2191, 0.09479, 0.1894, 0.1038, 0.1894, 0.1038, 0.2191, 0.09479, 0.2255, 0.1268, 0.2019, 0.134, 0.2019, 0.134, 0.2255, 0.1268, 0.2326, 0.1623, 0.2158, 0.1674, 0.2158, 0.1674, 0.2326, 0.1623, 0.2401, 0.2001, 0.2305, 0.203, 0.2305, 0.203, 0.2401, 0.2001, 0.2478, 0.2391, 0.2457, 0.2397, 0.4062, 1.0, 0.4375, 1.0, 0.4373, 1.0, 0.4065, 1.0, 0.4065, 1.0, 0.4373, 1.0, 0.4366, 1.0, 0.4071, 1.0, 0.4071, 1.0, 0.4366, 1.0, 0.4355, 1.0, 0.4082, 1.0, 0.4082, 1.0, 0.4355, 1.0, 0.434, 1.0, 0.4097, 1.0, 0.1213, 0.04797, 0.1535, 0.03074, 0.1894, 0.1038, 0.1621, 0.1184, 0.1621, 0.1184, 0.1894, 0.1038, 0.2019, 0.134, 0.1802, 0.1456, 0.1802, 0.1456, 0.2019, 0.134, 0.2158, 0.1674, 0.2003, 0.1757, 0.2003, 0.1757, 0.2158, 0.1674, 0.2305, 0.203, 0.2217, 0.2077, 0.2217, 0.2077, 0.2305, 0.203, 0.2457, 0.2397, 0.2438, 0.2407, 0.375, 1.0, 0.4062, 1.0, 0.406, 1.0, 0.3752, 1.0, 0.3752, 1.0, 0.406, 1.0, 0.4054, 1.0, 0.3759, 1.0, 0.3759, 1.0, 0.4054, 1.0, 0.4043, 1.0, 0.377, 1.0, 0.377, 1.0, 0.4043, 1.0, 0.4028, 1.0, 0.3785, 1.0, 0.08435, 0.07697, 0.1126, 0.05378, 0.1621, 0.1184, 0.1381, 0.1381, 0.1381, 0.1381, 0.1621, 0.1184, 0.1802, 0.1456, 0.1612, 0.1612, 0.1612, 0.1612, 0.1802, 0.1456, 0.2003, 0.1757, 0.1868, 0.1868, 0.1868, 0.1868, 0.2003, 0.1757, 0.2217, 0.2077, 0.214, 0.214, 0.214, 0.214, 0.2217, 0.2077, 0.2438, 0.2407, 0.2421, 0.2421, 0.3438, 1.0, 0.375, 1.0, 0.3748, 1.0, 0.344, 1.0, 0.344, 1.0, 0.3748, 1.0, 0.3741, 1.0, 0.3446, 1.0, 0.3446, 1.0, 0.3741, 1.0, 0.373, 1.0, 0.3457, 1.0, 0.3457, 1.0, 0.373, 1.0, 0.3715, 1.0, 0.3472, 1.0, 0.05378, 0.1126, 0.07697, 0.08435, 0.1381, 0.1381, 0.1184, 0.1621, 0.1184, 0.1621, 0.1381, 0.1381, 0.1612, 0.1612, 0.1456, 0.1802, 0.1456, 0.1802, 0.1612, 0.1612, 0.1868, 0.1868, 0.1757, 0.2003, 0.1757, 0.2003, 0.1868, 0.1868, 0.214, 0.214, 0.2077, 0.2217, 0.2077, 0.2217, 0.214, 0.214, 0.2421, 0.2421, 0.2407, 0.2438, 0.3125, 1.0, 0.3438, 1.0, 0.3435, 1.0, 0.3127, 1.0, 0.3127, 1.0, 0.3435, 1.0, 0.3429, 1.0, 0.3134, 1.0, 0.3134, 1.0, 0.3429, 1.0, 0.3418, 1.0, 0.3145, 1.0, 0.3145, 1.0, 0.3418, 1.0, 0.3403, 1.0, 0.316, 1.0, 0.03074, 0.1535, 0.04797, 0.1213, 0.1184, 0.1621, 0.1038, 0.1894, 0.1038, 0.1894, 0.1184, 0.1621, 0.1456, 0.1802, 0.134, 0.2019, 0.134, 0.2019, 0.1456, 0.1802, 0.1757, 0.2003, 0.1674, 0.2158, 0.1674, 0.2158, 0.1757, 0.2003, 0.2077, 0.2217, 0.203, 0.2305, 0.203, 0.2305, 0.2077, 0.2217, 0.2407, 0.2438, 0.2397, 0.2457, 0.2812, 1.0, 0.3125, 1.0, 0.3123, 1.0, 0.2815, 1.0, 0.2815, 1.0, 0.3123, 1.0, 0.3116, 1.0, 0.2821, 1.0, 0.2821, 1.0, 0.3116, 1.0, 0.3105, 1.0, 0.2832, 1.0, 0.2832, 1.0, 0.3105, 1.0, 0.309, 1.0, 0.2847, 1.0, 0.01613, 0.1982, 0.02675, 0.1632, 0.1038, 0.1894, 0.09479, 0.2191, 0.09479, 0.2191, 0.1038, 0.1894, 0.134, 0.2019, 0.1268, 0.2255, 0.1268, 0.2255, 0.134, 0.2019, 0.1674, 0.2158, 0.1623, 0.2326, 0.1623, 0.2326, 0.1674, 0.2158, 0.203, 0.2305, 0.2001, 0.2401, 0.2001, 0.2401, 0.203, 0.2305, 0.2397, 0.2457, 0.2391, 0.2478, 0.25, 1.0, 0.2812, 1.0, 0.281, 1.0, 0.2502, 1.0, 0.2502, 1.0, 0.281, 1.0, 0.2804, 1.0, 0.2509, 1.0, 0.2509, 1.0, 0.2804, 1.0, 0.2793, 1.0, 0.252, 1.0, 0.252, 1.0, 0.2793, 1.0, 0.2778, 1.0, 0.2535, 1.0, 0.01051, 0.2448, 0.0141, 0.2084, 0.09479, 0.2191, 0.09175, 0.25, 0.09175, 0.25, 0.09479, 0.2191, 0.1268, 0.2255, 0.1244, 0.25, 0.1244, 0.25, 0.1268, 0.2255, 0.1623, 0.2326, 0.1606, 0.25, 0.1606, 0.25, 0.1623, 0.2326, 0.2001, 0.2401, 0.1991, 0.25, 0.1991, 0.25, 0.2001, 0.2401, 0.2391, 0.2478, 0.2389, 0.25, 0.2188, 1.0, 0.25, 1.0, 0.2498, 1.0, 0.219, 1.0, 0.219, 1.0, 0.2498, 1.0, 0.2491, 1.0, 0.2196, 1.0, 0.2196, 1.0, 0.2491, 1.0, 0.248, 1.0, 0.2207, 1.0, 0.2207, 1.0, 0.248, 1.0, 0.2465, 1.0, 0.2222, 1.0, 0.0141, 0.2916, 0.01051, 0.2552, 0.09175, 0.25, 0.09479, 0.2809, 0.09479, 0.2809, 0.09175, 0.25, 0.1244, 0.25, 0.1268, 0.2745, 0.1268, 0.2745, 0.1244, 0.25, 0.1606, 0.25, 0.1623, 0.2674, 0.1623, 0.2674, 0.1606, 0.25, 0.1991, 0.25, 0.2001, 0.2599, 0.2001, 0.2599, 0.1991, 0.25, 0.2389, 0.25, 0.2391, 0.2522, 0.1875, 1.0, 0.2188, 1.0, 0.2185, 1.0, 0.1877, 1.0, 0.1877, 1.0, 0.2185, 1.0, 0.2179, 1.0, 0.1884, 1.0, 0.1884, 1.0, 0.2179, 1.0, 0.2168, 1.0, 0.1895, 1.0, 0.1895, 1.0, 0.2168, 1.0, 0.2153, 1.0, 0.191, 1.0, 0.02675, 0.3368, 0.01613, 0.3018, 0.09479, 0.2809, 0.1038, 0.3106, 0.1038, 0.3106, 0.09479, 0.2809, 0.1268, 0.2745, 0.134, 0.2981, 0.134, 0.2981, 0.1268, 0.2745, 0.1623, 0.2674, 0.1674, 0.2842, 0.1674, 0.2842, 0.1623, 0.2674, 0.2001, 0.2599, 0.203, 0.2695, 0.203, 0.2695, 0.2001, 0.2599, 0.2391, 0.2522, 0.2397, 0.2543, 0.1562, 1.0, 0.1875, 1.0, 0.1873, 1.0, 0.1565, 1.0, 0.1565, 1.0, 0.1873, 1.0, 0.1866, 1.0, 0.1571, 1.0, 0.1571, 1.0, 0.1866, 1.0, 0.1855, 1.0, 0.1582, 1.0, 0.1582, 1.0, 0.1855, 1.0, 0.184, 1.0, 0.1597, 1.0, 0.04797, 0.3787, 0.03074, 0.3465, 0.1038, 0.3106, 0.1184, 0.3379, 0.1184, 0.3379, 0.1038, 0.3106, 0.134, 0.2981, 0.1456, 0.3198, 0.1456, 0.3198, 0.134, 0.2981, 0.1674, 0.2842, 0.1757, 0.2997, 0.1757, 0.2997, 0.1674, 0.2842, 0.203, 0.2695, 0.2077, 0.2783, 0.2077, 0.2783, 0.203, 0.2695, 0.2397, 0.2543, 0.2407, 0.2562, 0.125, 1.0, 0.1562, 1.0, 0.156, 1.0, 0.1252, 1.0, 0.1252, 1.0, 0.156, 1.0, 0.1554, 1.0, 0.1259, 1.0, 0.1259, 1.0, 0.1554, 1.0, 0.1543, 1.0, 0.127, 1.0, 0.127, 1.0, 0.1543, 1.0, 0.1528, 1.0, 0.1285, 1.0, 0.07697, 0.4156, 0.05378, 0.3874, 0.1184, 0.3379, 0.1381, 0.3619, 0.1381, 0.3619, 0.1184, 0.3379, 0.1456, 0.3198, 0.1612, 0.3388, 0.1612, 0.3388, 0.1456, 0.3198, 0.1757, 0.2997, 0.1868, 0.3132, 0.1868, 0.3132, 0.1757, 0.2997, 0.2077, 0.2783, 0.214, 0.286, 0.214, 0.286, 0.2077, 0.2783, 0.2407, 0.2562, 0.2421, 0.2579, 0.09375, 1.0, 0.125, 1.0, 0.1248, 1.0, 0.09398, 1.0, 0.09398, 1.0, 0.1248, 1.0, 0.1241, 1.0, 0.09465, 1.0, 0.09465, 1.0, 0.1241, 1.0, 0.123, 1.0, 0.09575, 1.0, 0.09575, 1.0, 0.123, 1.0, 0.1215, 1.0, 0.09724, 1.0, 0.1126, 0.4462, 0.08435, 0.423, 0.1381, 0.3619, 0.1621, 0.3816, 0.1621, 0.3816, 0.1381, 0.3619, 0.1612, 0.3388, 0.1802, 0.3544, 0.1802, 0.3544, 0.1612, 0.3388, 0.1868, 0.3132, 0.2003, 0.3243, 0.2003, 0.3243, 0.1868, 0.3132, 0.214, 0.286, 0.2217, 0.2923, 0.2217, 0.2923, 0.214, 0.286, 0.2421, 0.2579, 0.2438, 0.2593, 0.0625, 1.0, 0.09375, 1.0, 0.09352, 1.0, 0.06273, 1.0, 0.06273, 1.0, 0.09352, 1.0, 0.09285, 1.0, 0.0634, 1.0, 0.0634, 1.0, 0.09285, 1.0, 0.09175, 1.0, 0.0645, 1.0, 0.0645, 1.0, 0.09175, 1.0, 0.09026, 1.0, 0.06599, 1.0, 0.1535, 0.4693, 0.1213, 0.452, 0.1621, 0.3816, 0.1894, 0.3962, 0.1894, 0.3962, 0.1621, 0.3816, 0.1802, 0.3544, 0.2019, 0.366, 0.2019, 0.366, 0.1802, 0.3544, 0.2003, 0.3243, 0.2158, 0.3326, 0.2158, 0.3326, 0.2003, 0.3243, 0.2217, 0.2923, 0.2305, 0.297, 0.2305, 0.297, 0.2217, 0.2923, 0.2438, 0.2593, 0.2457, 0.2603, 0.03125, 1.0, 0.0625, 1.0, 0.06227, 1.0, 0.03148, 1.0, 0.03148, 1.0, 0.06227, 1.0, 0.0616, 1.0, 0.03215, 1.0, 0.03215, 1.0, 0.0616, 1.0, 0.0605, 1.0, 0.03325, 1.0, 0.03325, 1.0, 0.0605, 1.0, 0.05901, 1.0, 0.03474, 1.0, 0.1982, 0.4839, 0.1632, 0.4733, 0.1894, 0.3962, 0.2191, 0.4052, 0.2191, 0.4052, 0.1894, 0.3962, 0.2019, 0.366, 0.2255, 0.3732, 0.2255, 0.3732, 0.2019, 0.366, 0.2158, 0.3326, 0.2326, 0.3377, 0.2326, 0.3377, 0.2158, 0.3326, 0.2305, 0.297, 0.2401, 0.2999, 0.2401, 0.2999, 0.2305, 0.297, 0.2457, 0.2603, 0.2478, 0.2609, 0.0, 1.0, 0.03125, 1.0, 0.03102, 1.0, 0.0002264, 1.0, 0.0002264, 1.0, 0.03102, 1.0, 0.03035, 1.0, 0.0008986, 1.0, 0.0008986, 1.0, 0.03035, 1.0, 0.02925, 1.0, 0.001996, 1.0, 0.001996, 1.0, 0.02925, 1.0, 0.02776, 1.0, 0.003486, 1.0, 0.2448, 0.4895, 0.2084, 0.4859, 0.2191, 0.4052, 0.25, 0.4082, 0.25, 0.4082, 0.2191, 0.4052, 0.2255, 0.3732, 0.25, 0.3756, 0.25, 0.3756, 0.2255, 0.3732, 0.2326, 0.3377, 0.25, 0.3394, 0.25, 0.3394, 0.2326, 0.3377, 0.2401, 0.2999, 0.25, 0.3009, 0.25, 0.3009, 0.2401, 0.2999, 0.2478, 0.2609, 0.25, 0.2611, 0.9688, 1.0, 1.0, 1.0, 1.0, 1.0, 0.9688, 1.0])
me_cylinder.update()

# ---- objects
ob_cylinder = bpy.data.objects.new('Cylinder', me_cylinder)

# ---- transforms, parenting, visibility, modifiers, constraints
ob_cylinder.location = (0.0, 0.0, 0.0)
ob_cylinder.scale = (0.4152, 0.4152, 0.4152)

# ---- collection membership
col_collection.objects.link(ob_cylinder)

# ---- scene / render settings (as saved in the file)
scene.frame_start = 1; scene.frame_end = 250; scene.frame_set(1)
scene.render.engine = 'BLENDER_EEVEE_NEXT'
scene.cycles.sampling_pattern = 'TABULATED_SOBOL'
scene.cycles.use_light_tree = False
scene.view_settings.view_transform = 'Filmic'
bpy.context.view_layer.update()

# ---- added for rendering (the .blend has no active camera and no usable light): camera, sun
cam_auto = bpy.data.cameras.new('AutoCamera')
cam_auto.lens = 50.0
cam_auto.sensor_width = 36.0
cam_auto.clip_end = 1000.0
ob_auto_camera = bpy.data.objects.new('AutoCamera', cam_auto)
scene.collection.objects.link(ob_auto_camera)
ob_auto_camera.location = (1.68662, -2.02394, 1.63125)
ob_auto_camera.rotation_euler = (1.09748, -7.21219e-08, 0.694738)
scene.camera = ob_auto_camera
light_auto_sun = bpy.data.lights.new('AutoSun', 'SUN')
light_auto_sun.energy = 3.0
light_auto_sun.angle = 0.0523599
ob_auto_sun = bpy.data.objects.new('AutoSun', light_auto_sun)
scene.collection.objects.link(ob_auto_sun)
ob_auto_sun.rotation_euler = (0.872665, 0.174533, 0.523599)
bpy.context.view_layer.update()
